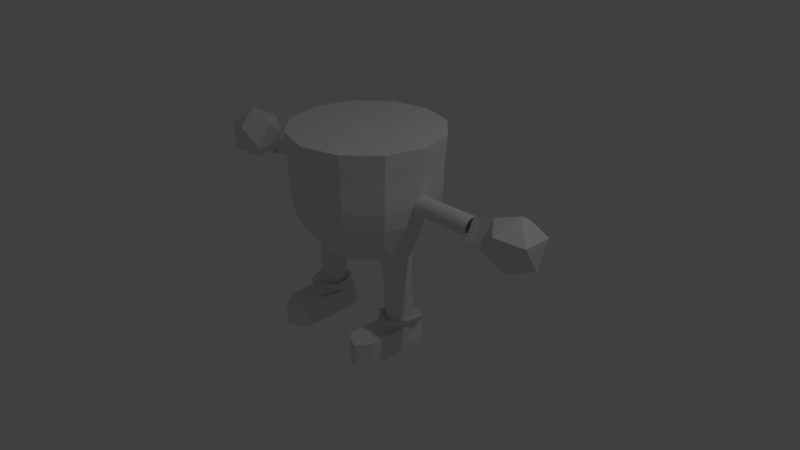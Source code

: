 # Source: Player_5.blend  (saved by Blender 2.79.0; exported with 4.5.12 LTS)
import bpy
from mathutils import Matrix  # noqa: F401  (used for matrix-valued properties, if any)

bpy.ops.wm.read_factory_settings(use_empty=True)
scene = bpy.context.scene
scene.name = 'Scene'

# ---- collections
col_collection_1 = bpy.data.collections.new('Collection 1'); scene.collection.children.link(col_collection_1)

# ---- world
world_world = bpy.data.worlds.new('World'); scene.world = world_world
world_world.color = (0.05088, 0.05088, 0.05088)
world_world.use_sun_shadow = False
world_world.sun_shadow_jitter_overblur = 0.0
world_world.cycles.sampling_method = 'MANUAL'

# ---- cameras
cam_camera = bpy.data.cameras.new('Camera')
cam_camera.clip_end = 100.0
cam_camera.lens = 35.0
cam_camera.sensor_width = 32.0
cam_camera.sensor_height = 18.0
cam_camera.ortho_scale = 7.314
cam_camera.dof.focus_distance = 0.0
cam_camera.dof.aperture_fstop = 128.0

# ---- lights
light_lamp = bpy.data.lights.new('Lamp', 'POINT')
light_lamp.transmission_factor = 0.0
light_lamp.cutoff_distance = 30.0
light_lamp.energy = 100.0
light_lamp.shadow_buffer_clip_start = 1.001
light_lamp.shadow_soft_size = 0.1
light_lamp.shadow_maximum_resolution = 0.006
light_lamp.use_absolute_resolution = True

# ---- meshes
me_icosphere = bpy.data.meshes.new('Icosphere')
me_icosphere.from_pydata([(-2.312, 0.003611, 0.6672), (-2.056, -0.1921, 0.8967), (-2.438, -0.3042, 0.8517), (-2.66, 0.003611, 0.8211), (-2.438, 0.3114, 0.8517), (-2.056, 0.1993, 0.8967), (-2.285, -0.3042, 1.2), (-2.643, -0.1866, 1.15), (-2.643, 0.1938, 1.15), (-2.285, 0.3114, 1.2), (-2.038, 0.003611, 1.235), (-2.411, 0.003611, 1.384), (-1.885, 0.152, 0.9153), (-1.885, -0.1448, 0.9153), (-1.871, 0.003611, 1.172), (-1.776, 0.1586, 0.9059), (-1.776, -0.1514, 0.9059), (-1.762, 0.003611, 1.174), (-1.743, 0.1322, 1.01), (-0.9, 0.1268, 1.007), (-1.743, 0.1296, 0.9858), (-0.9001, 0.1243, 0.9833), (-1.743, 0.1224, 0.9625), (-0.9002, 0.1171, 0.96), (-1.743, 0.1109, 0.9411), (-0.9003, 0.1055, 0.9386), (-1.743, 0.0953, 0.9223), (-0.9005, 0.08999, 0.9199), (-1.743, 0.0764, 0.907), (-0.9006, 0.07108, 0.9045), (-1.744, 0.05487, 0.8956), (-0.9008, 0.04955, 0.8932), (-1.744, 0.03153, 0.8887), (-0.901, 0.02621, 0.8862), (-1.744, 0.007286, 0.8865), (-0.9011, 0.00197, 0.884), (-1.744, -0.01693, 0.889), (-0.9013, -0.02225, 0.8865), (-1.744, -0.04019, 0.8962), (-0.9014, -0.04551, 0.8937), (-1.744, -0.0616, 0.9078), (-0.9015, -0.06691, 0.9053), (-1.744, -0.08033, 0.9233), (-0.9016, -0.08565, 0.9208), (-1.744, -0.09568, 0.9422), (-0.9016, -0.101, 0.9397), (-1.744, -0.107, 0.9638), (-0.9016, -0.1124, 0.9613), (-1.744, -0.114, 0.9871), (-0.9016, -0.1193, 0.9846), (-1.744, -0.1162, 1.011), (-0.9015, -0.1215, 1.009), (-1.744, -0.1137, 1.036), (-0.9015, -0.119, 1.033), (-1.744, -0.1065, 1.059), (-0.9013, -0.1118, 1.056), (-1.744, -0.09492, 1.08), (-0.9012, -0.1002, 1.078), (-1.744, -0.07937, 1.099), (-0.9011, -0.08469, 1.096), (-1.744, -0.06047, 1.114), (-0.9009, -0.06579, 1.112), (-1.743, -0.03894, 1.126), (-0.9007, -0.04425, 1.123), (-1.743, -0.0156, 1.133), (-0.9006, -0.02091, 1.13), (-1.743, 0.008644, 1.135), (-0.9004, 0.003328, 1.132), (-1.743, 0.03286, 1.132), (-0.9002, 0.02754, 1.13), (-1.743, 0.05612, 1.125), (-0.9001, 0.0508, 1.123), (-1.743, 0.07753, 1.114), (-0.9, 0.07221, 1.111), (-1.743, 0.09626, 1.098), (-0.8999, 0.09095, 1.096), (-1.743, 0.1116, 1.079), (-0.8999, 0.1063, 1.077), (-1.743, 0.123, 1.058), (-0.8999, 0.1177, 1.055), (-1.743, 0.1299, 1.034), (-0.8999, 0.1246, 1.032), (-1.402, 0.1302, 1.009), (-1.402, 0.1277, 0.9847), (-1.402, 0.1205, 0.9614), (-1.403, 0.1089, 0.94), (-1.403, 0.0933, 0.9212), (-1.403, 0.07436, 0.9058), (-1.403, 0.05279, 0.8945), (-1.403, 0.02942, 0.8875), (-1.403, 0.005137, 0.8852), (-1.403, -0.01912, 0.8878), (-1.404, -0.04242, 0.895), (-1.404, -0.06386, 0.9066), (-1.404, -0.08262, 0.9222), (-1.404, -0.09799, 0.9411), (-1.404, -0.1094, 0.9627), (-1.404, -0.1163, 0.986), (-1.404, -0.1186, 1.01), (-1.404, -0.1161, 1.035), (-1.404, -0.1088, 1.058), (-1.403, -0.09724, 1.079), (-1.403, -0.08166, 1.098), (-1.403, -0.06273, 1.113), (-1.403, -0.04116, 1.125), (-1.403, -0.01778, 1.132), (-1.403, 0.006497, 1.134), (-1.402, 0.03075, 1.132), (-1.402, 0.05405, 1.124), (-1.402, 0.07549, 1.113), (-1.402, 0.09426, 1.097), (-1.402, 0.1096, 1.078), (-1.402, 0.121, 1.057), (-1.402, 0.128, 1.033), (-1.562, 0.1287, 0.9852), (-1.563, 0.1215, 0.9619), (-1.563, 0.1099, 0.9404), (-1.563, 0.09431, 0.9217), (-1.563, 0.07537, 0.9063), (-1.563, 0.0538, 0.8949), (-1.563, 0.03043, 0.888), (-1.564, 0.006148, 0.8857), (-1.564, -0.01811, 0.8882), (-1.564, -0.0414, 0.8955), (-1.564, -0.06285, 0.9071), (-1.564, -0.08161, 0.9226), (-1.564, -0.09698, 0.9416), (-1.564, -0.1084, 0.9631), (-1.564, -0.1153, 0.9865), (-1.564, -0.1176, 1.011), (-1.564, -0.115, 1.035), (-1.564, -0.1078, 1.058), (-1.564, -0.09623, 1.08), (-1.563, -0.08065, 1.099), (-1.563, -0.06172, 1.114), (-1.563, -0.04015, 1.125), (-1.563, -0.01677, 1.132), (-1.563, 0.007508, 1.135), (-1.563, 0.03176, 1.132), (-1.563, 0.05506, 1.125), (-1.562, 0.0765, 1.113), (-1.562, 0.09527, 1.098), (-1.562, 0.1106, 1.079), (-1.562, 0.122, 1.057), (-1.562, 0.129, 1.034), (-1.562, 0.1312, 1.009), (-0.9973, 0.007269, 1.739), (-0.8665, -0.4936, 1.742), (-0.5028, -0.8619, 1.743), (-0.4852, -0.8334, 1.001), (-0.4672, -0.8029, 0.7547), (-0.4195, -0.7216, 0.5149), (-0.3453, -0.5832, 0.3026), (-0.2406, -0.408, 0.1622), (-0.1269, -0.2222, 0.04937), (-0.8359, -0.4789, 0.9997), (-0.8045, -0.462, 0.7538), (-0.7242, -0.4078, 0.5081), (-0.617, -0.317, 0.2699), (-0.3949, -0.1764, 0.198), (-0.2146, -0.1179, 0.06151), (-0.96, 0.002963, 0.9975), (-0.9256, 0.001399, 0.7516), (-0.8372, 0.006213, 0.5072), (-0.7418, 0.06405, 0.2735), (-0.4818, 0.08572, 0.2009), (-0.2502, 0.005264, 0.06164), (-0.8298, 0.4833, 0.9944), (-0.7987, 0.4633, 0.7487), (-0.7168, 0.4136, 0.5096), (-0.5927, 0.3422, 0.2993), (-0.4156, 0.2463, 0.1599), (-0.216, 0.1171, 0.04778), (-0.4919, 0.8701, 1.733), (-0.4763, 0.8332, 0.9915), (-0.4586, 0.7998, 0.7459), (-0.4118, 0.7153, 0.5071), (-0.3369, 0.5819, 0.3022), (-0.2391, 0.4086, 0.1453), (-0.1246, 0.2072, 0.04702), (-0.8602, 0.5064, 1.736), (-0.963, 0.005165, 1.395), (-0.4863, -0.8349, 1.398), (-0.8384, -0.4789, 1.398), (-0.4773, 0.8391, 1.389), (-0.8323, 0.4876, 1.392), (-0.4868, -0.836, 1.186), (-0.8372, -0.48, 1.185), (-0.8311, 0.4864, 1.18), (-0.4779, 0.838, 1.177), (-0.9583, 0.00397, 1.183), (-0.6474, -0.2656, -0.02373), (-0.4414, -0.1492, -0.03487), (-0.7576, 0.03563, -0.0183), (-0.5234, 0.07672, -0.03083), (-0.6603, -0.2661, -0.2453), (-0.4543, -0.1498, -0.2564), (-0.7705, 0.03507, -0.2399), (-0.5363, 0.07616, -0.2524), (-0.6791, -0.2582, -0.5626), (-0.4777, -0.1498, -0.5733), (-0.7832, 0.02924, -0.5575), (-0.5567, 0.07076, -0.5694), (-0.5242, -0.2417, 0.2239), (-0.6341, 0.09192, 0.2293), (-0.7204, -0.12, 0.2334), (-0.4507, -0.03003, 0.2199), (-0.5384, -0.2449, -0.02964), (-0.6483, 0.0938, -0.02423), (-0.741, -0.1206, -0.02016), (-0.435, -0.03065, -0.0337), (-0.5154, 0.07706, 0.1054), (-0.7497, 0.03597, 0.1179), (-0.4334, -0.1489, 0.1013), (-0.6394, -0.2652, 0.1125), (-0.5507, -0.2456, -0.2512), (-0.6606, 0.09317, -0.2458), (-0.7569, -0.1211, -0.2417), (-0.4509, -0.03119, -0.2553), (-0.4477, -0.1495, -0.1433), (-0.5297, 0.07644, -0.1393), (-0.764, 0.03536, -0.1268), (-0.6537, -0.2659, -0.1322), (-0.5763, -0.2243, -0.5755), (-0.6724, 0.07011, -0.5708), (-0.7594, -0.1163, -0.5672), (-0.4945, -0.03764, -0.579), (-0.7804, 0.03465, -0.4087), (-0.6701, -0.2666, -0.4141), (-0.4642, -0.1502, -0.4252), (-0.5462, 0.07573, -0.4212), (-0.67, 0.09269, -0.4146), (-0.4629, -0.0316, -0.4241), (-0.5602, -0.246, -0.42), (-0.5745, -0.3351, -0.548), (-0.5444, -0.2452, -0.1381), (-0.7488, -0.1209, -0.1286), (-0.6543, 0.09349, -0.1327), (-0.7689, -0.1216, -0.4105), (-0.7313, -0.1203, 0.116), (-0.5308, -0.2445, 0.1066), (-0.4325, -0.03032, 0.1025), (-0.4428, -0.03091, -0.1422), (-0.6407, 0.09418, 0.112), (-0.8715, 0.1606, 1.007), (-0.8717, 0.1574, 0.9765), (-0.8718, 0.1482, 0.9469), (-0.872, 0.1335, 0.9197), (-0.8722, 0.1137, 0.8959), (-0.8724, 0.08966, 0.8764), (-0.8726, 0.06228, 0.8619), (-0.8728, 0.03261, 0.8531), (-0.873, 0.001786, 0.8503), (-0.8732, -0.029, 0.8535), (-0.8733, -0.05858, 0.8626), (-0.8735, -0.0858, 0.8774), (-0.8736, -0.1096, 0.8971), (-0.8736, -0.1291, 0.9212), (-0.8736, -0.1436, 0.9485), (-0.8736, -0.1524, 0.9782), (-0.8735, -0.1553, 1.009), (-0.8734, -0.1521, 1.04), (-0.8733, -0.1429, 1.069), (-0.8731, -0.1282, 1.097), (-0.8729, -0.1084, 1.12), (-0.8727, -0.08436, 1.14), (-0.8725, -0.05698, 1.154), (-0.8723, -0.02731, 1.163), (-0.8721, 0.003512, 1.166), (-0.8719, 0.0343, 1.163), (-0.8717, 0.06387, 1.154), (-0.8716, 0.09109, 1.139), (-0.8715, 0.1149, 1.119), (-0.8714, 0.1344, 1.095), (-0.8714, 0.1489, 1.068), (-0.8715, 0.1577, 1.038), (-0.5777, -0.2242, -0.6083), (-0.4791, -0.1497, -0.6061), (-0.6738, 0.07021, -0.6036), (-0.5581, 0.07086, -0.6022), (-0.7608, -0.1163, -0.6), (-0.6804, -0.2581, -0.5955), (-0.4958, -0.03754, -0.6119), (-0.7845, 0.02934, -0.5903), (-0.5573, -0.2869, -0.6505), (-0.4122, -0.2123, -0.5477), (-0.7329, 0.1497, -0.5474), (-0.5423, 0.1508, -0.5472), (-0.8761, -0.1573, -0.5469), (-0.7437, -0.3909, -0.5463), (-0.4398, -0.02769, -0.5485), (-0.9152, 0.08244, -0.5455), (-0.4168, -0.1806, -0.6502), (-0.6943, 0.1328, -0.6499), (-0.5294, 0.1338, -0.6497), (-0.8183, -0.133, -0.6495), (-0.7037, -0.3307, -0.6402), (-0.4406, -0.02076, -0.6509), (-0.8522, 0.07457, -0.6483), (-0.5453, -0.4801, -0.6762), (-0.4324, -0.06696, -0.6854), (-0.6819, 0.2122, -0.6483), (-0.5807, 0.2044, -0.6848), (-0.6927, -0.3559, -0.7195), (-0.6206, -0.4408, -0.6936), (-0.4538, 0.0767, -0.686), (-0.7766, 0.1685, -0.6839), (-0.5587, -0.8044, -0.6857), (-0.8248, 0.1625, -0.9937), (-0.683, 0.2148, -0.9952), (-0.5347, 0.2157, -0.995), (-0.5598, -0.1624, -0.9957), (-0.4335, -0.06689, -0.9955), (-0.7944, -0.02407, -0.9948), (-0.6914, -0.2058, -0.9943), (-0.4549, 0.07678, -0.9961), (-0.6268, 0.02611, -0.9979), (-0.6914, -0.8476, -0.9943), (-0.5598, -0.8043, -0.9957), (-0.4324, -0.7088, -0.6854), (-0.7933, -0.666, -0.6848), (-0.6903, -0.8477, -0.6843), (-0.8238, -0.4795, -0.6837), (-0.7944, -0.6659, -0.9948), (-0.8248, -0.4794, -0.9937), (-0.4335, -0.7087, -0.9955), (-0.552, -0.6423, -0.6809), (-0.6914, -0.5267, -0.9943), (-0.5598, -0.4834, -0.9957), (-0.4324, -0.3879, -0.6854), (-0.6555, -0.6442, -0.6889), (-0.7944, -0.345, -0.9948), (-0.8248, -0.1585, -0.9937), (-0.743, -0.5109, -0.7021), (-0.8238, -0.1585, -0.6837), (-0.4335, -0.3878, -0.9955), (-0.8245, 0.1624, -0.8941), (-0.6826, 0.2729, -0.8956), (-0.5343, 0.2156, -0.8954), (-0.4331, -0.06691, -0.8958), (-0.4546, 0.07675, -0.8965), (-0.794, -0.6659, -0.8952), (-0.8245, -0.4794, -0.8941), (-0.6911, -0.8477, -0.8947), (-0.5594, -0.8043, -0.8961), (-0.4331, -0.7088, -0.8958), (-0.4331, -0.3878, -0.8958), (-0.8245, -0.1585, -0.8941), (2.312, 0.003611, 0.6672), (2.056, -0.1921, 0.8967), (2.438, -0.3042, 0.8517), (2.66, 0.003611, 0.8211), (2.438, 0.3114, 0.8517), (2.056, 0.1993, 0.8967), (2.285, -0.3042, 1.2), (2.643, -0.1866, 1.15), (2.643, 0.1938, 1.15), (2.285, 0.3114, 1.2), (2.038, 0.003611, 1.235), (2.411, 0.003611, 1.384), (1.885, 0.152, 0.9153), (1.885, -0.1448, 0.9153), (1.871, 0.003611, 1.172), (1.776, 0.1586, 0.9059), (1.776, -0.1514, 0.9059), (1.762, 0.003611, 1.174), (1.743, 0.1322, 1.01), (0.9, 0.1268, 1.007), (1.743, 0.1296, 0.9858), (0.9001, 0.1243, 0.9833), (1.743, 0.1224, 0.9625), (0.9002, 0.1171, 0.96), (1.743, 0.1109, 0.9411), (0.9003, 0.1055, 0.9386), (1.743, 0.0953, 0.9223), (0.9005, 0.08999, 0.9199), (1.743, 0.0764, 0.907), (0.9006, 0.07108, 0.9045), (1.744, 0.05487, 0.8956), (0.9008, 0.04955, 0.8932), (1.744, 0.03153, 0.8887), (0.901, 0.02621, 0.8862), (1.744, 0.007286, 0.8865), (0.9011, 0.00197, 0.884), (1.744, -0.01693, 0.889), (0.9013, -0.02225, 0.8865), (1.744, -0.04019, 0.8962), (0.9014, -0.04551, 0.8937), (1.744, -0.0616, 0.9078), (0.9015, -0.06691, 0.9053), (1.744, -0.08033, 0.9233), (0.9016, -0.08565, 0.9208), (1.744, -0.09568, 0.9422), (0.9016, -0.101, 0.9397), (1.744, -0.107, 0.9638), (0.9016, -0.1124, 0.9613), (1.744, -0.114, 0.9871), (0.9016, -0.1193, 0.9846), (1.744, -0.1162, 1.011), (0.9015, -0.1215, 1.009), (1.744, -0.1137, 1.036), (0.9015, -0.119, 1.033), (1.744, -0.1065, 1.059), (0.9013, -0.1118, 1.056), (1.744, -0.09492, 1.08), (0.9012, -0.1002, 1.078), (1.744, -0.07937, 1.099), (0.9011, -0.08469, 1.096), (1.744, -0.06047, 1.114), (0.9009, -0.06579, 1.112), (1.743, -0.03894, 1.126), (0.9007, -0.04425, 1.123), (1.743, -0.0156, 1.133), (0.9006, -0.02091, 1.13), (1.743, 0.008644, 1.135), (0.9004, 0.003328, 1.132), (1.743, 0.03286, 1.132), (0.9002, 0.02754, 1.13), (1.743, 0.05612, 1.125), (0.9001, 0.0508, 1.123), (1.743, 0.07753, 1.114), (0.9, 0.07221, 1.111), (1.743, 0.09626, 1.098), (0.8999, 0.09095, 1.096), (1.743, 0.1116, 1.079), (0.8999, 0.1063, 1.077), (1.743, 0.123, 1.058), (0.8999, 0.1177, 1.055), (1.743, 0.1299, 1.034), (0.8999, 0.1246, 1.032), (1.402, 0.1302, 1.009), (1.402, 0.1277, 0.9847), (1.402, 0.1205, 0.9614), (1.403, 0.1089, 0.94), (1.403, 0.0933, 0.9212), (1.403, 0.07436, 0.9058), (1.403, 0.05279, 0.8945), (1.403, 0.02942, 0.8875), (1.403, 0.005137, 0.8852), (1.403, -0.01912, 0.8878), (1.404, -0.04242, 0.895), (1.404, -0.06386, 0.9066), (1.404, -0.08262, 0.9222), (1.404, -0.09799, 0.9411), (1.404, -0.1094, 0.9627), (1.404, -0.1163, 0.986), (1.404, -0.1186, 1.01), (1.404, -0.1161, 1.035), (1.404, -0.1088, 1.058), (1.403, -0.09724, 1.079), (1.403, -0.08166, 1.098), (1.403, -0.06273, 1.113), (1.403, -0.04116, 1.125), (1.403, -0.01778, 1.132), (1.403, 0.006497, 1.134), (1.402, 0.03075, 1.132), (1.402, 0.05405, 1.124), (1.402, 0.07549, 1.113), (1.402, 0.09426, 1.097), (1.402, 0.1096, 1.078), (1.402, 0.121, 1.057), (1.402, 0.128, 1.033), (1.562, 0.1287, 0.9852), (1.563, 0.1215, 0.9619), (1.563, 0.1099, 0.9404), (1.563, 0.09431, 0.9217), (1.563, 0.07537, 0.9063), (1.563, 0.0538, 0.8949), (1.563, 0.03043, 0.888), (1.564, 0.006148, 0.8857), (1.564, -0.01811, 0.8882), (1.564, -0.0414, 0.8955), (1.564, -0.06285, 0.9071), (1.564, -0.08161, 0.9226), (1.564, -0.09698, 0.9416), (1.564, -0.1084, 0.9631), (1.564, -0.1153, 0.9865), (1.564, -0.1176, 1.011), (1.564, -0.115, 1.035), (1.564, -0.1078, 1.058), (1.564, -0.09623, 1.08), (1.563, -0.08065, 1.099), (1.563, -0.06172, 1.114), (1.563, -0.04015, 1.125), (1.563, -0.01677, 1.132), (1.563, 0.007508, 1.135), (1.563, 0.03176, 1.132), (1.563, 0.05506, 1.125), (1.562, 0.0765, 1.113), (1.562, 0.09527, 1.098), (1.562, 0.1106, 1.079), (1.562, 0.122, 1.057), (1.562, 0.129, 1.034), (1.562, 0.1312, 1.009), (0.9973, 0.007269, 1.739), (0.8665, -0.4936, 1.742), (0.0, 0.9694, 0.9859), (0.0, 0.9294, 0.7448), (0.0, 0.8315, 0.5068), (0.0, 0.6768, 0.3029), (0.0, 0.4757, 0.1468), (0.0, 0.242, 0.04926), (0.0, -0.007974, 0.02277), (0.5028, -0.8619, 1.743), (0.0, -0.999, 1.742), (0.0, -0.9745, 0.9966), (0.0, -0.9373, 0.755), (0.0, -0.8421, 0.516), (0.0, -0.6897, 0.3104), (0.0, -0.4906, 0.1521), (0.0, -0.2582, 0.05201), (0.4852, -0.8334, 1.001), (0.4672, -0.8029, 0.7547), (0.4195, -0.7216, 0.5149), (0.3453, -0.5832, 0.3026), (0.2406, -0.408, 0.1622), (0.1269, -0.2222, 0.04937), (0.8359, -0.4789, 0.9997), (0.8045, -0.462, 0.7538), (0.7242, -0.4078, 0.5081), (0.617, -0.317, 0.2699), (0.3949, -0.1764, 0.198), (0.2146, -0.1179, 0.06151), (0.96, 0.002963, 0.9975), (0.9256, 0.001399, 0.7516), (0.8372, 0.006213, 0.5072), (0.7418, 0.06405, 0.2735), (0.4818, 0.08572, 0.2009), (0.2502, 0.005264, 0.06164), (0.8298, 0.4833, 0.9944), (0.7987, 0.4633, 0.7487), (0.7168, 0.4136, 0.5096), (0.5927, 0.3422, 0.2993), (0.4156, 0.2463, 0.1599), (0.216, 0.1171, 0.04778), (0.4919, 0.8701, 1.733), (0.4763, 0.8332, 0.9915), (0.4586, 0.7998, 0.7459), (0.4118, 0.7153, 0.5071), (0.3369, 0.5819, 0.3022), (0.2391, 0.4086, 0.1453), (0.1246, 0.2072, 0.04702), (0.8602, 0.5064, 1.736), (0.0, 1.001, 1.731), (0.963, 0.005165, 1.395), (0.4863, -0.8349, 1.398), (0.0, -0.978, 1.405), (0.8384, -0.4789, 1.398), (0.0, 0.9773, 1.395), (0.4773, 0.8391, 1.389), (0.8323, 0.4876, 1.392), (0.4868, -0.836, 1.186), (0.8372, -0.48, 1.185), (0.0, 0.9761, 1.176), (0.8311, 0.4864, 1.18), (0.0, -0.9792, 1.187), (0.4779, 0.838, 1.177), (0.9583, 0.00397, 1.183), (0.6474, -0.2656, -0.02373), (0.4414, -0.1492, -0.03487), (0.7576, 0.03563, -0.0183), (0.5234, 0.07672, -0.03083), (0.6603, -0.2661, -0.2453), (0.4543, -0.1498, -0.2564), (0.7705, 0.03507, -0.2399), (0.5363, 0.07616, -0.2524), (0.6791, -0.2582, -0.5626), (0.4777, -0.1498, -0.5733), (0.7832, 0.02924, -0.5575), (0.5567, 0.07076, -0.5694), (0.5242, -0.2417, 0.2239), (0.6341, 0.09192, 0.2293), (0.7204, -0.12, 0.2334), (0.4507, -0.03003, 0.2199), (0.5384, -0.2449, -0.02964), (0.6483, 0.0938, -0.02423), (0.741, -0.1206, -0.02016), (0.435, -0.03065, -0.0337), (0.5154, 0.07706, 0.1054), (0.7497, 0.03597, 0.1179), (0.4334, -0.1489, 0.1013), (0.6394, -0.2652, 0.1125), (0.5507, -0.2456, -0.2512), (0.6606, 0.09317, -0.2458), (0.7569, -0.1211, -0.2417), (0.4509, -0.03119, -0.2553), (0.4477, -0.1495, -0.1433), (0.5297, 0.07644, -0.1393), (0.764, 0.03536, -0.1268), (0.6537, -0.2659, -0.1322), (0.5763, -0.2243, -0.5755), (0.6724, 0.07011, -0.5708), (0.7594, -0.1163, -0.5672), (0.4945, -0.03764, -0.579), (0.7804, 0.03465, -0.4087), (0.6701, -0.2666, -0.4141), (0.4642, -0.1502, -0.4252), (0.5462, 0.07573, -0.4212), (0.67, 0.09269, -0.4146), (0.4629, -0.0316, -0.4241), (0.5602, -0.246, -0.42), (0.5745, -0.3351, -0.548), (0.5444, -0.2452, -0.1381), (0.7488, -0.1209, -0.1286), (0.6543, 0.09349, -0.1327), (0.7689, -0.1216, -0.4105), (0.7313, -0.1203, 0.116), (0.5308, -0.2445, 0.1066), (0.4325, -0.03032, 0.1025), (0.4428, -0.03091, -0.1422), (0.6407, 0.09418, 0.112), (0.8715, 0.1606, 1.007), (0.8717, 0.1574, 0.9765), (0.8718, 0.1482, 0.9469), (0.872, 0.1335, 0.9197), (0.8722, 0.1137, 0.8959), (0.8724, 0.08966, 0.8764), (0.8726, 0.06228, 0.8619), (0.8728, 0.03261, 0.8531), (0.873, 0.001786, 0.8503), (0.8732, -0.029, 0.8535), (0.8733, -0.05858, 0.8626), (0.8735, -0.0858, 0.8774), (0.8736, -0.1096, 0.8971), (0.8736, -0.1291, 0.9212), (0.8736, -0.1436, 0.9485), (0.8736, -0.1524, 0.9782), (0.8735, -0.1553, 1.009), (0.8734, -0.1521, 1.04), (0.8733, -0.1429, 1.069), (0.8731, -0.1282, 1.097), (0.8729, -0.1084, 1.12), (0.8727, -0.08436, 1.14), (0.8725, -0.05698, 1.154), (0.8723, -0.02731, 1.163), (0.8721, 0.003512, 1.166), (0.8719, 0.0343, 1.163), (0.8717, 0.06387, 1.154), (0.8716, 0.09109, 1.139), (0.8715, 0.1149, 1.119), (0.8714, 0.1344, 1.095), (0.8714, 0.1489, 1.068), (0.8715, 0.1577, 1.038), (0.5777, -0.2242, -0.6083), (0.4791, -0.1497, -0.6061), (0.6738, 0.07021, -0.6036), (0.5581, 0.07086, -0.6022), (0.7608, -0.1163, -0.6), (0.6804, -0.2581, -0.5955), (0.4958, -0.03754, -0.6119), (0.7845, 0.02934, -0.5903), (0.5573, -0.2869, -0.6505), (0.4122, -0.2123, -0.5477), (0.7329, 0.1497, -0.5474), (0.5423, 0.1508, -0.5472), (0.8761, -0.1573, -0.5469), (0.7437, -0.3909, -0.5463), (0.4398, -0.02769, -0.5485), (0.9152, 0.08244, -0.5455), (0.4168, -0.1806, -0.6502), (0.6943, 0.1328, -0.6499), (0.5294, 0.1338, -0.6497), (0.8183, -0.133, -0.6495), (0.7037, -0.3307, -0.6402), (0.4406, -0.02076, -0.6509), (0.8522, 0.07457, -0.6483), (0.5453, -0.4801, -0.6762), (0.4324, -0.06696, -0.6854), (0.6819, 0.2122, -0.6483), (0.5807, 0.2044, -0.6848), (0.6927, -0.3559, -0.7195), (0.6206, -0.4408, -0.6936), (0.4538, 0.0767, -0.686), (0.7766, 0.1685, -0.6839), (0.5587, -0.8044, -0.6857), (0.8248, 0.1625, -0.9937), (0.683, 0.2148, -0.9952), (0.5347, 0.2157, -0.995), (0.5598, -0.1624, -0.9957), (0.4335, -0.06689, -0.9955), (0.7944, -0.02407, -0.9948), (0.6914, -0.2058, -0.9943), (0.4549, 0.07678, -0.9961), (0.6268, 0.02611, -0.9979), (0.6914, -0.8476, -0.9943), (0.5598, -0.8043, -0.9957), (0.4324, -0.7088, -0.6854), (0.7933, -0.666, -0.6848), (0.6903, -0.8477, -0.6843), (0.8238, -0.4795, -0.6837), (0.7944, -0.6659, -0.9948), (0.8248, -0.4794, -0.9937), (0.4335, -0.7087, -0.9955), (0.552, -0.6423, -0.6809), (0.6914, -0.5267, -0.9943), (0.5598, -0.4834, -0.9957), (0.4324, -0.3879, -0.6854), (0.6555, -0.6442, -0.6889), (0.7944, -0.345, -0.9948), (0.8248, -0.1585, -0.9937), (0.743, -0.5109, -0.7021), (0.8238, -0.1585, -0.6837), (0.4335, -0.3878, -0.9955), (0.8245, 0.1624, -0.8941), (0.6826, 0.2729, -0.8956), (0.5343, 0.2156, -0.8954), (0.4331, -0.06691, -0.8958), (0.4546, 0.07675, -0.8965), (0.794, -0.6659, -0.8952), (0.8245, -0.4794, -0.8941), (0.6911, -0.8477, -0.8947), (0.5594, -0.8043, -0.8961), (0.4331, -0.7088, -0.8958), (0.4331, -0.3878, -0.8958), (0.8245, -0.1585, -0.8941)], [], [(0, 1, 2), (1, 0, 5), (0, 2, 3), (0, 3, 4), (0, 4, 5), (5, 10, 14, 12), (2, 1, 6), (3, 2, 7), (4, 3, 8), (5, 4, 9), (1, 10, 6), (2, 6, 7), (3, 7, 8), (4, 8, 9), (5, 9, 10), (6, 10, 11), (7, 6, 11), (8, 7, 11), (9, 8, 11), (10, 9, 11), (12, 14, 17, 15), (10, 1, 13, 14), (1, 5, 12, 13), (16, 15, 17), (14, 13, 16, 17), (13, 12, 15, 16), (82, 19, 21, 83), (83, 21, 23, 84), (84, 23, 25, 85), (85, 25, 27, 86), (86, 27, 29, 87), (87, 29, 31, 88), (88, 31, 33, 89), (89, 33, 35, 90), (90, 35, 37, 91), (91, 37, 39, 92), (92, 39, 41, 93), (93, 41, 43, 94), (94, 43, 45, 95), (95, 45, 47, 96), (96, 47, 49, 97), (97, 49, 51, 98), (98, 51, 53, 99), (99, 53, 55, 100), (100, 55, 57, 101), (101, 57, 59, 102), (102, 59, 61, 103), (103, 61, 63, 104), (104, 63, 65, 105), (105, 65, 67, 106), (106, 67, 69, 107), (107, 69, 71, 108), (108, 71, 73, 109), (109, 73, 75, 110), (110, 75, 77, 111), (111, 77, 79, 112), (112, 79, 81, 113), (113, 81, 19, 82), (144, 113, 82, 145), (143, 112, 113, 144), (142, 111, 112, 143), (141, 110, 111, 142), (140, 109, 110, 141), (139, 108, 109, 140), (138, 107, 108, 139), (137, 106, 107, 138), (136, 105, 106, 137), (135, 104, 105, 136), (134, 103, 104, 135), (133, 102, 103, 134), (132, 101, 102, 133), (131, 100, 101, 132), (130, 99, 100, 131), (129, 98, 99, 130), (128, 97, 98, 129), (127, 96, 97, 128), (126, 95, 96, 127), (125, 94, 95, 126), (124, 93, 94, 125), (123, 92, 93, 124), (122, 91, 92, 123), (121, 90, 91, 122), (120, 89, 90, 121), (119, 88, 89, 120), (118, 87, 88, 119), (117, 86, 87, 118), (116, 85, 86, 117), (115, 84, 85, 116), (114, 83, 84, 115), (145, 82, 83, 114), (18, 145, 114, 20), (20, 114, 115, 22), (22, 115, 116, 24), (24, 116, 117, 26), (26, 117, 118, 28), (28, 118, 119, 30), (30, 119, 120, 32), (32, 120, 121, 34), (34, 121, 122, 36), (36, 122, 123, 38), (38, 123, 124, 40), (40, 124, 125, 42), (42, 125, 126, 44), (44, 126, 127, 46), (46, 127, 128, 48), (48, 128, 129, 50), (50, 129, 130, 52), (52, 130, 131, 54), (54, 131, 132, 56), (56, 132, 133, 58), (58, 133, 134, 60), (60, 134, 135, 62), (62, 135, 136, 64), (64, 136, 137, 66), (66, 137, 138, 68), (68, 138, 139, 70), (70, 139, 140, 72), (72, 140, 141, 74), (74, 141, 142, 76), (76, 142, 143, 78), (78, 143, 144, 80), (80, 144, 145, 18), (510, 509, 153, 154), (507, 506, 150, 151), (502, 510, 154), (508, 507, 151, 152), (509, 508, 152, 153), (506, 505, 149, 150), (153, 152, 158, 203, 159), (150, 149, 155, 156), (154, 153, 159, 160), (183, 182, 148, 147), (151, 150, 156, 157), (502, 154, 160), (152, 151, 157, 158), (502, 160, 166), (158, 157, 163, 164, 205), (243, 211, 194, 208), (156, 155, 161, 162), (160, 159, 206, 165, 166), (182, 546, 504, 148), (157, 156, 162, 163), (162, 161, 167, 168), (166, 165, 171, 172), (504, 543, 173, 180, 146, 147, 148), (163, 162, 168, 169), (502, 166, 172), (164, 163, 169, 170), (165, 204, 164, 170, 171), (171, 170, 177, 178), (168, 167, 174, 175), (172, 171, 178, 179), (548, 184, 173, 543), (169, 168, 175, 176), (502, 172, 179), (170, 169, 176, 177), (176, 175, 497, 498), (181, 183, 147, 146), (502, 179, 501), (177, 176, 498, 499), (184, 185, 180, 173), (178, 177, 499, 500), (175, 174, 496, 497), (179, 178, 500, 501), (185, 181, 146, 180), (161, 155, 187, 190), (189, 188, 185, 184), (167, 161, 190, 188), (553, 189, 184, 548), (186, 555, 546, 182), (187, 186, 182, 183), (155, 149, 186, 187), (149, 505, 555, 186), (496, 174, 189, 553), (174, 167, 188, 189), (188, 190, 181, 185), (190, 187, 183, 181), (242, 219, 196, 218), (241, 213, 192, 210), (240, 214, 191, 207), (239, 212, 193, 209), (238, 227, 201, 225), (237, 220, 198, 216), (236, 221, 197, 217), (235, 222, 195, 215), (224, 202, 279, 278), (233, 228, 199, 223), (232, 229, 200, 226), (231, 230, 202, 224), (227, 231, 224, 201), (197, 216, 231, 227), (216, 198, 230, 231), (230, 232, 226, 202), (198, 218, 232, 230), (218, 196, 229, 232), (229, 233, 223, 200), (196, 215, 233, 229), (215, 195, 228, 233), (226, 200, 277, 282), (201, 224, 278, 283), (202, 226, 282, 279), (219, 235, 215, 196), (192, 207, 235, 219), (207, 191, 222, 235), (222, 236, 217, 195), (191, 209, 236, 222), (209, 193, 221, 236), (221, 237, 216, 197), (193, 208, 237, 221), (208, 194, 220, 237), (228, 238, 225, 199), (195, 217, 238, 228), (217, 197, 227, 238), (214, 239, 209, 191), (158, 205, 239, 214), (205, 164, 212, 239), (213, 240, 207, 192), (159, 203, 240, 213), (203, 158, 214, 240), (211, 241, 210, 194), (165, 206, 241, 211), (206, 159, 213, 241), (220, 242, 218, 198), (194, 210, 242, 220), (210, 192, 219, 242), (212, 243, 208, 193), (164, 204, 243, 212), (204, 165, 211, 243), (27, 25, 247, 248), (45, 43, 256, 257), (63, 61, 265, 266), (81, 79, 274, 275), (37, 35, 252, 253), (55, 53, 261, 262), (73, 71, 270, 271), (29, 27, 248, 249), (47, 45, 257, 258), (65, 63, 266, 267), (21, 19, 244, 245), (19, 81, 275, 244), (39, 37, 253, 254), (57, 55, 262, 263), (75, 73, 271, 272), (31, 29, 249, 250), (49, 47, 258, 259), (67, 65, 267, 268), (23, 21, 245, 246), (41, 39, 254, 255), (59, 57, 263, 264), (77, 75, 272, 273), (33, 31, 250, 251), (51, 49, 259, 260), (69, 67, 268, 269), (25, 23, 246, 247), (43, 41, 255, 256), (61, 59, 264, 265), (79, 77, 273, 274), (35, 33, 251, 252), (53, 51, 260, 261), (71, 69, 269, 270), (282, 277, 285, 290), (283, 278, 286, 291), (279, 282, 290, 287), (277, 276, 234, 285), (225, 201, 283, 280), (223, 199, 281, 276), (199, 225, 280, 281), (200, 223, 276, 277), (285, 234, 284, 292), (289, 288, 295, 296), (234, 289, 296, 284), (288, 291, 298, 295), (278, 279, 287, 286), (280, 283, 291, 288), (276, 281, 289, 234), (281, 280, 288, 289), (287, 290, 297, 294), (291, 286, 293, 298), (290, 285, 292, 297), (286, 287, 294, 293), (298, 293, 301, 306), (293, 294, 302, 301), (294, 297, 305, 302), (297, 292, 300, 305), (331, 327, 317, 323), (326, 330, 321, 307), (329, 326, 307, 319), (337, 338, 310, 309), (316, 313, 308, 309), (315, 316, 309, 310), (312, 311, 316, 315), (311, 314, 313, 316), (327, 328, 318, 317), (338, 340, 315, 310), (336, 337, 309, 308), (340, 339, 312, 315), (343, 341, 323, 317), (344, 343, 317, 318), (341, 342, 324, 323), (345, 344, 318, 325), (332, 331, 323, 324), (330, 333, 320, 321), (347, 332, 324, 342), (328, 335, 325, 318), (346, 329, 319, 345), (300, 292, 299), (292, 284, 299), (299, 284, 304), (284, 296, 304), (303, 322, 333), (304, 296, 303), (296, 295, 303), (303, 295, 322), (298, 306, 295), (306, 334, 322, 295), (339, 300, 329, 346), (311, 312, 335, 328), (336, 308, 332, 347), (304, 303, 333, 330), (308, 313, 331, 332), (314, 311, 328, 327), (300, 299, 326, 329), (299, 304, 330, 326), (313, 314, 327, 331), (320, 333, 322), (306, 336, 347, 334), (312, 339, 346, 335), (335, 346, 345, 325), (334, 347, 342, 322), (319, 307, 344, 345), (320, 322, 342, 341), (307, 321, 343, 344), (321, 320, 341, 343), (305, 300, 339, 340), (306, 301, 337, 336), (302, 305, 340, 338), (301, 302, 338, 337), (348, 350, 349), (349, 353, 348), (348, 351, 350), (348, 352, 351), (348, 353, 352), (353, 360, 362, 358), (350, 354, 349), (351, 355, 350), (352, 356, 351), (353, 357, 352), (349, 354, 358), (350, 355, 354), (351, 356, 355), (352, 357, 356), (353, 358, 357), (354, 359, 358), (355, 359, 354), (356, 359, 355), (357, 359, 356), (358, 359, 357), (360, 363, 365, 362), (358, 362, 361, 349), (349, 361, 360, 353), (364, 365, 363), (362, 365, 364, 361), (361, 364, 363, 360), (430, 431, 369, 367), (431, 432, 371, 369), (432, 433, 373, 371), (433, 434, 375, 373), (434, 435, 377, 375), (435, 436, 379, 377), (436, 437, 381, 379), (437, 438, 383, 381), (438, 439, 385, 383), (439, 440, 387, 385), (440, 441, 389, 387), (441, 442, 391, 389), (442, 443, 393, 391), (443, 444, 395, 393), (444, 445, 397, 395), (445, 446, 399, 397), (446, 447, 401, 399), (447, 448, 403, 401), (448, 449, 405, 403), (449, 450, 407, 405), (450, 451, 409, 407), (451, 452, 411, 409), (452, 453, 413, 411), (453, 454, 415, 413), (454, 455, 417, 415), (455, 456, 419, 417), (456, 457, 421, 419), (457, 458, 423, 421), (458, 459, 425, 423), (459, 460, 427, 425), (460, 461, 429, 427), (461, 430, 367, 429), (492, 493, 430, 461), (491, 492, 461, 460), (490, 491, 460, 459), (489, 490, 459, 458), (488, 489, 458, 457), (487, 488, 457, 456), (486, 487, 456, 455), (485, 486, 455, 454), (484, 485, 454, 453), (483, 484, 453, 452), (482, 483, 452, 451), (481, 482, 451, 450), (480, 481, 450, 449), (479, 480, 449, 448), (478, 479, 448, 447), (477, 478, 447, 446), (476, 477, 446, 445), (475, 476, 445, 444), (474, 475, 444, 443), (473, 474, 443, 442), (472, 473, 442, 441), (471, 472, 441, 440), (470, 471, 440, 439), (469, 470, 439, 438), (468, 469, 438, 437), (467, 468, 437, 436), (466, 467, 436, 435), (465, 466, 435, 434), (464, 465, 434, 433), (463, 464, 433, 432), (462, 463, 432, 431), (493, 462, 431, 430), (366, 368, 462, 493), (368, 370, 463, 462), (370, 372, 464, 463), (372, 374, 465, 464), (374, 376, 466, 465), (376, 378, 467, 466), (378, 380, 468, 467), (380, 382, 469, 468), (382, 384, 470, 469), (384, 386, 471, 470), (386, 388, 472, 471), (388, 390, 473, 472), (390, 392, 474, 473), (392, 394, 475, 474), (394, 396, 476, 475), (396, 398, 477, 476), (398, 400, 478, 477), (400, 402, 479, 478), (402, 404, 480, 479), (404, 406, 481, 480), (406, 408, 482, 481), (408, 410, 483, 482), (410, 412, 484, 483), (412, 414, 485, 484), (414, 416, 486, 485), (416, 418, 487, 486), (418, 420, 488, 487), (420, 422, 489, 488), (422, 424, 490, 489), (424, 426, 491, 490), (426, 428, 492, 491), (428, 366, 493, 492), (510, 516, 515, 509), (507, 513, 512, 506), (502, 516, 510), (508, 514, 513, 507), (509, 515, 514, 508), (506, 512, 511, 505), (515, 521, 570, 520, 514), (512, 518, 517, 511), (516, 522, 521, 515), (547, 495, 503, 545), (513, 519, 518, 512), (502, 522, 516), (514, 520, 519, 513), (502, 528, 522), (520, 572, 526, 525, 519), (610, 575, 561, 578), (518, 524, 523, 517), (522, 528, 527, 573, 521), (545, 503, 504, 546), (519, 525, 524, 518), (524, 530, 529, 523), (528, 534, 533, 527), (504, 503, 495, 494, 542, 535, 543), (525, 531, 530, 524), (502, 534, 528), (526, 532, 531, 525), (527, 533, 532, 526, 571), (533, 540, 539, 532), (530, 537, 536, 529), (534, 541, 540, 533), (548, 543, 535, 549), (531, 538, 537, 530), (502, 541, 534), (532, 539, 538, 531), (538, 498, 497, 537), (544, 494, 495, 547), (502, 501, 541), (539, 499, 498, 538), (549, 535, 542, 550), (540, 500, 499, 539), (537, 497, 496, 536), (541, 501, 500, 540), (550, 542, 494, 544), (523, 557, 552, 517), (556, 549, 550, 554), (529, 554, 557, 523), (553, 548, 549, 556), (551, 545, 546, 555), (552, 547, 545, 551), (517, 552, 551, 511), (511, 551, 555, 505), (496, 553, 556, 536), (536, 556, 554, 529), (554, 550, 544, 557), (557, 544, 547, 552), (609, 585, 563, 586), (608, 577, 559, 580), (607, 574, 558, 581), (606, 576, 560, 579), (605, 592, 568, 594), (604, 583, 565, 587), (603, 584, 564, 588), (602, 582, 562, 589), (591, 645, 646, 569), (600, 590, 566, 595), (599, 593, 567, 596), (598, 591, 569, 597), (594, 568, 591, 598), (564, 594, 598, 583), (583, 598, 597, 565), (597, 569, 593, 599), (565, 597, 599, 585), (585, 599, 596, 563), (596, 567, 590, 600), (563, 596, 600, 582), (582, 600, 595, 562), (593, 649, 644, 567), (568, 650, 645, 591), (569, 646, 649, 593), (586, 563, 582, 602), (559, 586, 602, 574), (574, 602, 589, 558), (589, 562, 584, 603), (558, 589, 603, 576), (576, 603, 588, 560), (588, 564, 583, 604), (560, 588, 604, 575), (575, 604, 587, 561), (595, 566, 592, 605), (562, 595, 605, 584), (584, 605, 594, 564), (581, 558, 576, 606), (520, 581, 606, 572), (572, 606, 579, 526), (580, 559, 574, 607), (521, 580, 607, 570), (570, 607, 581, 520), (578, 561, 577, 608), (527, 578, 608, 573), (573, 608, 580, 521), (587, 565, 585, 609), (561, 587, 609, 577), (577, 609, 586, 559), (579, 560, 575, 610), (526, 579, 610, 571), (571, 610, 578, 527), (375, 615, 614, 373), (393, 624, 623, 391), (411, 633, 632, 409), (429, 642, 641, 427), (385, 620, 619, 383), (403, 629, 628, 401), (421, 638, 637, 419), (377, 616, 615, 375), (395, 625, 624, 393), (413, 634, 633, 411), (369, 612, 611, 367), (367, 611, 642, 429), (387, 621, 620, 385), (405, 630, 629, 403), (423, 639, 638, 421), (379, 617, 616, 377), (397, 626, 625, 395), (415, 635, 634, 413), (371, 613, 612, 369), (389, 622, 621, 387), (407, 631, 630, 405), (425, 640, 639, 423), (381, 618, 617, 379), (399, 627, 626, 397), (417, 636, 635, 415), (373, 614, 613, 371), (391, 623, 622, 389), (409, 632, 631, 407), (427, 641, 640, 425), (383, 619, 618, 381), (401, 628, 627, 399), (419, 637, 636, 417), (649, 657, 652, 644), (650, 658, 653, 645), (646, 654, 657, 649), (644, 652, 601, 643), (592, 647, 650, 568), (590, 643, 648, 566), (566, 648, 647, 592), (567, 644, 643, 590), (652, 659, 651, 601), (656, 663, 662, 655), (601, 651, 663, 656), (655, 662, 665, 658), (645, 653, 654, 646), (647, 655, 658, 650), (643, 601, 656, 648), (648, 656, 655, 647), (654, 661, 664, 657), (658, 665, 660, 653), (657, 664, 659, 652), (653, 660, 661, 654), (665, 673, 668, 660), (660, 668, 669, 661), (661, 669, 672, 664), (664, 672, 667, 659), (698, 690, 684, 694), (693, 674, 688, 697), (696, 686, 674, 693), (704, 676, 677, 705), (683, 676, 675, 680), (682, 677, 676, 683), (679, 682, 683, 678), (678, 683, 680, 681), (694, 684, 685, 695), (705, 677, 682, 707), (703, 675, 676, 704), (707, 682, 679, 706), (710, 684, 690, 708), (711, 685, 684, 710), (708, 690, 691, 709), (712, 692, 685, 711), (699, 691, 690, 698), (697, 688, 687, 700), (714, 709, 691, 699), (695, 685, 692, 702), (713, 712, 686, 696), (667, 666, 659), (659, 666, 651), (666, 671, 651), (651, 671, 663), (670, 700, 689), (671, 670, 663), (663, 670, 662), (670, 689, 662), (665, 662, 673), (673, 662, 689, 701), (706, 713, 696, 667), (678, 695, 702, 679), (703, 714, 699, 675), (671, 697, 700, 670), (675, 699, 698, 680), (681, 694, 695, 678), (667, 696, 693, 666), (666, 693, 697, 671), (680, 698, 694, 681), (687, 689, 700), (673, 701, 714, 703), (679, 702, 713, 706), (702, 692, 712, 713), (701, 689, 709, 714), (686, 712, 711, 674), (687, 708, 709, 689), (674, 711, 710, 688), (688, 710, 708, 687), (672, 707, 706, 667), (673, 703, 704, 668), (669, 705, 707, 672), (668, 704, 705, 669)])
_uv = me_icosphere.uv_layers.new(name='UVMap')
_uv.uv.foreach_set('vector', [0.5959, 0.7169, 0.6342, 0.7797, 0.5764, 0.7688, 0.6342, 0.7797, 0.5959, 0.7169, 0.6691, 0.7169, 0.5959, 0.7169, 0.5764, 0.7688, 0.5286, 0.7401, 0.2244, 0.8653, 0.1824, 0.8099, 0.2398, 0.8101, 0.2244, 0.8653, 0.2398, 0.8101, 0.292, 0.8404, 0.292, 0.8404, 0.335, 0.783, 0.355, 0.8088, 0.3224, 0.8523, 0.5764, 0.7688, 0.6342, 0.7797, 0.5824, 0.8073, 0.5286, 0.7401, 0.5764, 0.7688, 0.5463, 0.7929, 0.2398, 0.8101, 0.1824, 0.8099, 0.2247, 0.7548, 0.292, 0.8404, 0.2398, 0.8101, 0.275, 0.7829, 0.6342, 0.7797, 0.62, 0.853, 0.5824, 0.8073, 0.5764, 0.7688, 0.5824, 0.8073, 0.5463, 0.7929, 0.5286, 0.7401, 0.5463, 0.7929, 0.4909, 0.801, 0.2398, 0.8101, 0.2247, 0.7548, 0.275, 0.7829, 0.292, 0.8404, 0.275, 0.7829, 0.335, 0.783, 0.5824, 0.8073, 0.62, 0.853, 0.5443, 0.849, 0.5463, 0.7929, 0.5824, 0.8073, 0.5443, 0.849, 0.4909, 0.801, 0.5463, 0.7929, 0.5443, 0.849, 0.275, 0.7829, 0.2247, 0.7548, 0.2884, 0.7268, 0.335, 0.783, 0.275, 0.7829, 0.2884, 0.7268, 0.3224, 0.8523, 0.355, 0.8088, 0.3717, 0.8199, 0.3377, 0.8653, 0.62, 0.853, 0.6342, 0.7797, 0.6668, 0.7933, 0.6529, 0.8509, 0.6342, 0.7797, 0.6691, 0.7169, 0.692, 0.7384, 0.6668, 0.7933, 0.4077, 0.4708, 0.4503, 0.4954, 0.4077, 0.52, 0.6529, 0.8509, 0.6668, 0.7933, 0.6873, 0.8004, 0.6726, 0.8573, 0.6668, 0.7933, 0.692, 0.7384, 0.7117, 0.7458, 0.6873, 0.8004, 0.7593, 0.909, 0.8194, 0.9248, 0.8159, 0.9332, 0.76, 0.9059, 0.76, 0.9059, 0.8159, 0.9332, 0.8108, 0.9407, 0.7614, 0.9031, 0.7614, 0.9031, 0.8108, 0.9407, 0.8044, 0.9471, 0.7632, 0.9006, 0.7632, 0.9006, 0.8044, 0.9471, 0.7968, 0.9521, 0.7655, 0.8984, 0.7655, 0.8984, 0.7968, 0.9521, 0.7884, 0.9556, 0.7682, 0.8968, 0.7682, 0.8968, 0.7884, 0.9556, 0.7795, 0.9573, 0.7711, 0.8957, 0.7711, 0.8957, 0.7795, 0.9573, 0.7704, 0.9573, 0.7742, 0.8953, 0.7742, 0.8953, 0.7704, 0.9573, 0.7615, 0.9554, 0.7773, 0.8954, 0.7773, 0.8954, 0.7615, 0.9554, 0.7532, 0.9519, 0.7804, 0.8962, 0.7804, 0.8962, 0.7532, 0.9519, 0.7457, 0.9469, 0.7832, 0.8975, 0.7832, 0.8975, 0.7457, 0.9469, 0.7393, 0.9404, 0.7857, 0.8994, 0.7857, 0.8994, 0.7393, 0.9404, 0.7343, 0.9329, 0.7878, 0.9017, 0.7878, 0.9017, 0.7343, 0.9329, 0.7308, 0.9245, 0.7894, 0.9044, 0.7894, 0.9044, 0.7308, 0.9245, 0.729, 0.9157, 0.7905, 0.9073, 0.7905, 0.9073, 0.729, 0.9157, 0.7289, 0.9066, 0.7909, 0.9104, 0.7909, 0.9104, 0.7289, 0.9066, 0.7306, 0.8977, 0.7908, 0.9135, 0.7908, 0.9135, 0.7306, 0.8977, 0.7338, 0.8892, 0.79, 0.9165, 0.79, 0.9165, 0.7338, 0.8892, 0.7385, 0.8814, 0.7888, 0.9194, 0.7888, 0.9194, 0.7385, 0.8814, 0.7454, 0.8751, 0.787, 0.9219, 0.787, 0.9219, 0.7454, 0.8751, 0.7531, 0.8702, 0.7847, 0.924, 0.7847, 0.924, 0.7531, 0.8702, 0.7616, 0.8668, 0.782, 0.9258, 0.782, 0.9258, 0.7616, 0.8668, 0.7706, 0.8651, 0.7791, 0.9268, 0.7791, 0.9268, 0.7706, 0.8651, 0.7797, 0.8652, 0.7759, 0.9273, 0.7759, 0.9273, 0.7797, 0.8652, 0.7886, 0.8669, 0.7728, 0.9272, 0.7728, 0.9272, 0.7886, 0.8669, 0.797, 0.8704, 0.7697, 0.9264, 0.7697, 0.9264, 0.797, 0.8704, 0.8046, 0.8755, 0.7669, 0.9251, 0.7669, 0.9251, 0.8046, 0.8755, 0.811, 0.8819, 0.7644, 0.9232, 0.7644, 0.9232, 0.811, 0.8819, 0.8161, 0.8895, 0.7622, 0.9209, 0.7622, 0.9209, 0.8161, 0.8895, 0.8195, 0.8979, 0.7606, 0.9182, 0.7606, 0.9182, 0.8195, 0.8979, 0.8213, 0.9069, 0.7596, 0.9152, 0.7596, 0.9152, 0.8213, 0.9069, 0.8212, 0.9159, 0.7591, 0.9121, 0.7591, 0.9121, 0.8212, 0.9159, 0.8194, 0.9248, 0.7593, 0.909, 0.7716, 0.9114, 0.7591, 0.9121, 0.7593, 0.909, 0.7716, 0.9107, 0.7717, 0.912, 0.7596, 0.9152, 0.7591, 0.9121, 0.7716, 0.9114, 0.7719, 0.9127, 0.7606, 0.9182, 0.7596, 0.9152, 0.7717, 0.912, 0.7722, 0.9133, 0.7622, 0.9209, 0.7606, 0.9182, 0.7719, 0.9127, 0.7727, 0.9138, 0.7644, 0.9232, 0.7622, 0.9209, 0.7722, 0.9133, 0.7732, 0.9142, 0.7669, 0.9251, 0.7644, 0.9232, 0.7727, 0.9138, 0.7738, 0.9145, 0.7697, 0.9264, 0.7669, 0.9251, 0.7732, 0.9142, 0.7744, 0.9146, 0.7728, 0.9272, 0.7697, 0.9264, 0.7738, 0.9145, 0.7751, 0.9147, 0.7759, 0.9273, 0.7728, 0.9272, 0.7744, 0.9146, 0.7758, 0.9146, 0.7791, 0.9268, 0.7759, 0.9273, 0.7751, 0.9147, 0.7764, 0.9144, 0.782, 0.9258, 0.7791, 0.9268, 0.7758, 0.9146, 0.777, 0.9141, 0.7847, 0.924, 0.782, 0.9258, 0.7764, 0.9144, 0.7775, 0.9136, 0.787, 0.9219, 0.7847, 0.924, 0.777, 0.9141, 0.7779, 0.9131, 0.7888, 0.9194, 0.787, 0.9219, 0.7775, 0.9136, 0.7782, 0.9125, 0.79, 0.9165, 0.7888, 0.9194, 0.7779, 0.9131, 0.7784, 0.9119, 0.7908, 0.9135, 0.79, 0.9165, 0.7782, 0.9125, 0.7785, 0.9112, 0.7909, 0.9104, 0.7908, 0.9135, 0.7784, 0.9119, 0.7784, 0.9105, 0.7905, 0.9073, 0.7909, 0.9104, 0.7785, 0.9112, 0.7782, 0.9099, 0.7894, 0.9044, 0.7905, 0.9073, 0.7784, 0.9105, 0.7778, 0.9093, 0.7878, 0.9017, 0.7894, 0.9044, 0.7782, 0.9099, 0.7774, 0.9087, 0.7857, 0.8994, 0.7878, 0.9017, 0.7778, 0.9093, 0.7769, 0.9083, 0.7832, 0.8975, 0.7857, 0.8994, 0.7774, 0.9087, 0.7762, 0.908, 0.7804, 0.8962, 0.7832, 0.8975, 0.7769, 0.9083, 0.7756, 0.9079, 0.7773, 0.8954, 0.7804, 0.8962, 0.7762, 0.908, 0.7749, 0.9078, 0.7742, 0.8953, 0.7773, 0.8954, 0.7756, 0.9079, 0.7743, 0.9079, 0.7711, 0.8957, 0.7742, 0.8953, 0.7749, 0.9078, 0.7736, 0.9081, 0.7682, 0.8968, 0.7711, 0.8957, 0.7743, 0.9079, 0.7731, 0.9085, 0.7655, 0.8984, 0.7682, 0.8968, 0.7736, 0.9081, 0.7725, 0.9089, 0.7632, 0.9006, 0.7655, 0.8984, 0.7731, 0.9085, 0.7721, 0.9094, 0.7614, 0.9031, 0.7632, 0.9006, 0.7725, 0.9089, 0.7718, 0.91, 0.76, 0.9059, 0.7614, 0.9031, 0.7721, 0.9094, 0.7716, 0.9107, 0.7593, 0.909, 0.76, 0.9059, 0.7718, 0.91, 0.7745, 0.9111, 0.7716, 0.9107, 0.7718, 0.91, 0.7745, 0.911, 0.7745, 0.911, 0.7718, 0.91, 0.7721, 0.9094, 0.7745, 0.9109, 0.7745, 0.9109, 0.7721, 0.9094, 0.7725, 0.9089, 0.7746, 0.9109, 0.7746, 0.9109, 0.7725, 0.9089, 0.7731, 0.9085, 0.7747, 0.9108, 0.7747, 0.9108, 0.7731, 0.9085, 0.7736, 0.9081, 0.7748, 0.9107, 0.7748, 0.9107, 0.7736, 0.9081, 0.7743, 0.9079, 0.7749, 0.9107, 0.7749, 0.9107, 0.7743, 0.9079, 0.7749, 0.9078, 0.775, 0.9107, 0.775, 0.9107, 0.7749, 0.9078, 0.7756, 0.9079, 0.7751, 0.9107, 0.7751, 0.9107, 0.7756, 0.9079, 0.7762, 0.908, 0.7752, 0.9108, 0.7752, 0.9108, 0.7762, 0.908, 0.7769, 0.9083, 0.7753, 0.9108, 0.7753, 0.9108, 0.7769, 0.9083, 0.7774, 0.9087, 0.7754, 0.9109, 0.7754, 0.9109, 0.7774, 0.9087, 0.7778, 0.9093, 0.7754, 0.911, 0.7754, 0.911, 0.7778, 0.9093, 0.7782, 0.9099, 0.7755, 0.9111, 0.7755, 0.9111, 0.7782, 0.9099, 0.7784, 0.9105, 0.7755, 0.9112, 0.7755, 0.9112, 0.7784, 0.9105, 0.7785, 0.9112, 0.7755, 0.9113, 0.7755, 0.9113, 0.7785, 0.9112, 0.7784, 0.9119, 0.7755, 0.9114, 0.7755, 0.9114, 0.7784, 0.9119, 0.7782, 0.9125, 0.7755, 0.9115, 0.7755, 0.9115, 0.7782, 0.9125, 0.7779, 0.9131, 0.7754, 0.9116, 0.7754, 0.9116, 0.7779, 0.9131, 0.7775, 0.9136, 0.7754, 0.9117, 0.7754, 0.9117, 0.7775, 0.9136, 0.777, 0.9141, 0.7753, 0.9117, 0.7753, 0.9117, 0.777, 0.9141, 0.7764, 0.9144, 0.7752, 0.9118, 0.7752, 0.9118, 0.7764, 0.9144, 0.7758, 0.9146, 0.7751, 0.9118, 0.7751, 0.9118, 0.7758, 0.9146, 0.7751, 0.9147, 0.775, 0.9118, 0.775, 0.9118, 0.7751, 0.9147, 0.7744, 0.9146, 0.7749, 0.9118, 0.7749, 0.9118, 0.7744, 0.9146, 0.7738, 0.9145, 0.7748, 0.9118, 0.7748, 0.9118, 0.7738, 0.9145, 0.7732, 0.9142, 0.7747, 0.9117, 0.7747, 0.9117, 0.7732, 0.9142, 0.7727, 0.9138, 0.7746, 0.9117, 0.7746, 0.9117, 0.7727, 0.9138, 0.7722, 0.9133, 0.7745, 0.9116, 0.7745, 0.9116, 0.7722, 0.9133, 0.7719, 0.9127, 0.7745, 0.9115, 0.7745, 0.9115, 0.7719, 0.9127, 0.7717, 0.912, 0.7744, 0.9114, 0.7744, 0.9114, 0.7717, 0.912, 0.7716, 0.9114, 0.7744, 0.9113, 0.7744, 0.9113, 0.7716, 0.9114, 0.7716, 0.9107, 0.7745, 0.9111, 0.3596, 0.4483, 0.2929, 0.4702, 0.2981, 0.4084, 0.353, 0.415, 0.1606, 0.451, 0.1077, 0.4174, 0.1716, 0.3437, 0.2069, 0.3706, 0.4159, 0.4096, 0.3596, 0.4483, 0.353, 0.415, 0.2238, 0.4702, 0.1606, 0.451, 0.2069, 0.3706, 0.2503, 0.3924, 0.2929, 0.4702, 0.2238, 0.4702, 0.2503, 0.3924, 0.2981, 0.4084, 0.1077, 0.4174, 0.06534, 0.3782, 0.1434, 0.3136, 0.1716, 0.3437, 0.2981, 0.4084, 0.2503, 0.3924, 0.2842, 0.3363, 0.3035, 0.3435, 0.3236, 0.3582, 0.1716, 0.3437, 0.1434, 0.3136, 0.1998, 0.2678, 0.2217, 0.2923, 0.353, 0.415, 0.2981, 0.4084, 0.3236, 0.3582, 0.3616, 0.3859, 0.1703, 0.2277, 0.1095, 0.2596, 0.09256, 0.2123, 0.1529, 0.1934, 0.2069, 0.3706, 0.1716, 0.3437, 0.2217, 0.2923, 0.2496, 0.316, 0.4159, 0.4096, 0.353, 0.415, 0.3616, 0.3859, 0.2503, 0.3924, 0.2069, 0.3706, 0.2496, 0.316, 0.2842, 0.3363, 0.4159, 0.4096, 0.3616, 0.3859, 0.3768, 0.3638, 0.2842, 0.3363, 0.2496, 0.316, 0.289, 0.274, 0.3175, 0.2923, 0.3047, 0.3118, 0.4587, 0.7612, 0.4351, 0.7573, 0.427, 0.7268, 0.4588, 0.7268, 0.2217, 0.2923, 0.1998, 0.2678, 0.246, 0.2285, 0.2661, 0.2505, 0.3616, 0.3859, 0.3236, 0.3582, 0.3385, 0.3346, 0.3501, 0.3176, 0.3768, 0.3638, 0.1095, 0.2596, 0.01675, 0.2969, 0.0002895, 0.2172, 0.09256, 0.2123, 0.2496, 0.316, 0.2217, 0.2923, 0.2661, 0.2505, 0.289, 0.274, 0.2661, 0.2505, 0.246, 0.2285, 0.2888, 0.1859, 0.3119, 0.209, 0.3768, 0.3638, 0.3501, 0.3176, 0.3786, 0.3039, 0.3981, 0.3522, 0.0002895, 0.2172, 0.2235, 0.0002895, 0.24, 0.08593, 0.2242, 0.1369, 0.194, 0.169, 0.1529, 0.1934, 0.09256, 0.2123, 0.289, 0.274, 0.2661, 0.2505, 0.3119, 0.209, 0.3339, 0.2365, 0.4159, 0.4096, 0.3768, 0.3638, 0.3981, 0.3522, 0.3175, 0.2923, 0.289, 0.274, 0.3339, 0.2365, 0.3562, 0.268, 0.3501, 0.3176, 0.3325, 0.2999, 0.3175, 0.2923, 0.3562, 0.268, 0.3786, 0.3039, 0.3786, 0.3039, 0.3562, 0.268, 0.4116, 0.2408, 0.4243, 0.2908, 0.3119, 0.209, 0.2888, 0.1859, 0.3365, 0.1318, 0.366, 0.1607, 0.3981, 0.3522, 0.3786, 0.3039, 0.4243, 0.2908, 0.4261, 0.3474, 0.3125, 0.001933, 0.2842, 0.09933, 0.24, 0.08593, 0.2235, 0.0002895, 0.3339, 0.2365, 0.3119, 0.209, 0.366, 0.1607, 0.392, 0.1977, 0.4159, 0.4096, 0.3981, 0.3522, 0.4261, 0.3474, 0.3562, 0.268, 0.3339, 0.2365, 0.392, 0.1977, 0.4116, 0.2408, 0.392, 0.1977, 0.366, 0.1607, 0.4423, 0.09766, 0.4749, 0.1546, 0.2159, 0.1953, 0.1703, 0.2277, 0.1529, 0.1934, 0.194, 0.169, 0.4159, 0.4096, 0.4261, 0.3474, 0.4584, 0.3565, 0.4116, 0.2408, 0.392, 0.1977, 0.4749, 0.1546, 0.4903, 0.2209, 0.2842, 0.09933, 0.2517, 0.1553, 0.2242, 0.1369, 0.24, 0.08593, 0.4243, 0.2908, 0.4116, 0.2408, 0.4903, 0.2209, 0.4853, 0.2909, 0.366, 0.1607, 0.3365, 0.1318, 0.4019, 0.05156, 0.4423, 0.09766, 0.4261, 0.3474, 0.4243, 0.2908, 0.4853, 0.2909, 0.4584, 0.3565, 0.2517, 0.1553, 0.2159, 0.1953, 0.194, 0.169, 0.2242, 0.1369, 0.246, 0.2285, 0.1998, 0.2678, 0.1849, 0.2494, 0.2315, 0.2127, 0.3119, 0.1148, 0.2716, 0.1704, 0.2517, 0.1553, 0.2842, 0.09933, 0.2888, 0.1859, 0.246, 0.2285, 0.2315, 0.2127, 0.2716, 0.1704, 0.3637, 0.02333, 0.3119, 0.1148, 0.2842, 0.09933, 0.3125, 0.001933, 0.1263, 0.2888, 0.03904, 0.3427, 0.01675, 0.2969, 0.1095, 0.2596, 0.1849, 0.2494, 0.1263, 0.2888, 0.1095, 0.2596, 0.1703, 0.2277, 0.1998, 0.2678, 0.1434, 0.3136, 0.1263, 0.2888, 0.1849, 0.2494, 0.1434, 0.3136, 0.06534, 0.3782, 0.03904, 0.3427, 0.1263, 0.2888, 0.4019, 0.05156, 0.3365, 0.1318, 0.3119, 0.1148, 0.3637, 0.02333, 0.3365, 0.1318, 0.2888, 0.1859, 0.2716, 0.1704, 0.3119, 0.1148, 0.2716, 0.1704, 0.2315, 0.2127, 0.2159, 0.1953, 0.2517, 0.1553, 0.2315, 0.2127, 0.1849, 0.2494, 0.1703, 0.2277, 0.2159, 0.1953, 0.9108, 0.5291, 0.9278, 0.5181, 0.9314, 0.5332, 0.9226, 0.5385, 0.4153, 0.769, 0.4068, 0.7855, 0.3723, 0.7826, 0.3871, 0.7455, 0.4114, 0.8063, 0.4247, 0.8186, 0.4108, 0.8452, 0.3846, 0.8246, 0.9982, 0.6619, 0.9252, 0.6619, 0.9315, 0.6097, 0.9949, 0.5986, 0.938, 0.551, 0.9345, 0.5529, 0.9344, 0.55, 0.9356, 0.5491, 0.913, 0.5713, 0.9039, 0.5512, 0.9194, 0.5499, 0.9242, 0.5596, 0.9609, 0.5694, 0.9339, 0.58, 0.9344, 0.5635, 0.9466, 0.5579, 0.9516, 0.5209, 0.9658, 0.5371, 0.9493, 0.5431, 0.9431, 0.5352, 0.9333, 0.5495, 0.9326, 0.5484, 0.933, 0.5484, 0.9335, 0.5492, 0.9373, 0.544, 0.939, 0.5467, 0.9363, 0.5475, 0.9355, 0.5467, 0.9303, 0.5448, 0.9335, 0.5433, 0.9342, 0.5463, 0.9331, 0.5471, 0.9312, 0.552, 0.9296, 0.5488, 0.9326, 0.5484, 0.9333, 0.5495, 0.9345, 0.5529, 0.9312, 0.552, 0.9333, 0.5495, 0.9344, 0.55, 0.9344, 0.5635, 0.9242, 0.5596, 0.9312, 0.552, 0.9345, 0.5529, 0.9242, 0.5596, 0.9194, 0.5499, 0.9296, 0.5488, 0.9312, 0.552, 0.9296, 0.5488, 0.9303, 0.5448, 0.9331, 0.5471, 0.9326, 0.5484, 0.9194, 0.5499, 0.9226, 0.5385, 0.9303, 0.5448, 0.9296, 0.5488, 0.9226, 0.5385, 0.9314, 0.5332, 0.9335, 0.5433, 0.9303, 0.5448, 0.9335, 0.5433, 0.9373, 0.544, 0.9355, 0.5467, 0.9342, 0.5463, 0.9314, 0.5332, 0.9431, 0.5352, 0.9373, 0.544, 0.9335, 0.5433, 0.9431, 0.5352, 0.9493, 0.5431, 0.939, 0.5467, 0.9373, 0.544, 0.9331, 0.5471, 0.9342, 0.5463, 0.9342, 0.5467, 0.9334, 0.5473, 0.9344, 0.55, 0.9333, 0.5495, 0.9335, 0.5492, 0.9344, 0.5497, 0.9326, 0.5484, 0.9331, 0.5471, 0.9334, 0.5473, 0.933, 0.5484, 0.9278, 0.5181, 0.9516, 0.5209, 0.9431, 0.5352, 0.9314, 0.5332, 0.9196, 0.4909, 0.9664, 0.4919, 0.9516, 0.5209, 0.9278, 0.5181, 0.9664, 0.4919, 0.9997, 0.5225, 0.9658, 0.5371, 0.9516, 0.5209, 0.9658, 0.5371, 0.9609, 0.5694, 0.9466, 0.5579, 0.9493, 0.5431, 0.9997, 0.5225, 0.9949, 0.5986, 0.9609, 0.5694, 0.9658, 0.5371, 0.9949, 0.5986, 0.9315, 0.6097, 0.9339, 0.58, 0.9609, 0.5694, 0.9339, 0.58, 0.913, 0.5713, 0.9242, 0.5596, 0.9344, 0.5635, 0.9315, 0.6097, 0.8895, 0.5947, 0.913, 0.5713, 0.9339, 0.58, 0.8895, 0.5947, 0.8749, 0.5522, 0.9039, 0.5512, 0.913, 0.5713, 0.939, 0.5467, 0.938, 0.551, 0.9356, 0.5491, 0.9363, 0.5475, 0.9493, 0.5431, 0.9466, 0.5579, 0.938, 0.551, 0.939, 0.5467, 0.9466, 0.5579, 0.9344, 0.5635, 0.9345, 0.5529, 0.938, 0.551, 0.4247, 0.8186, 0.4563, 0.8161, 0.4533, 0.8498, 0.4108, 0.8452, 0.43, 0.8017, 0.4437, 0.798, 0.4563, 0.8161, 0.4247, 0.8186, 0.4437, 0.798, 0.4495, 0.7857, 0.4774, 0.7852, 0.4563, 0.8161, 0.4068, 0.7855, 0.4114, 0.8063, 0.3846, 0.8246, 0.3723, 0.7826, 0.4189, 0.7892, 0.4242, 0.7977, 0.4114, 0.8063, 0.4068, 0.7855, 0.4242, 0.7977, 0.43, 0.8017, 0.4247, 0.8186, 0.4114, 0.8063, 0.4351, 0.7573, 0.4153, 0.769, 0.3871, 0.7455, 0.427, 0.7268, 0.4344, 0.771, 0.4265, 0.7792, 0.4153, 0.769, 0.4351, 0.7573, 0.4265, 0.7792, 0.4189, 0.7892, 0.4068, 0.7855, 0.4153, 0.769, 0.9039, 0.5512, 0.9108, 0.5291, 0.9226, 0.5385, 0.9194, 0.5499, 0.8749, 0.5522, 0.8906, 0.5129, 0.9108, 0.5291, 0.9039, 0.5512, 0.8906, 0.5129, 0.9196, 0.4909, 0.9278, 0.5181, 0.9108, 0.5291, 0.9252, 0.6619, 0.8756, 0.6494, 0.8895, 0.5947, 0.9315, 0.6097, 0.4495, 0.7857, 0.4454, 0.7782, 0.4587, 0.7612, 0.4774, 0.7852, 0.4454, 0.7782, 0.4344, 0.771, 0.4351, 0.7573, 0.4587, 0.7612, 0.7968, 0.9521, 0.8044, 0.9471, 0.8152, 0.9603, 0.8048, 0.9671, 0.7308, 0.9245, 0.7343, 0.9329, 0.7194, 0.9409, 0.7147, 0.9295, 0.7706, 0.8651, 0.7616, 0.8668, 0.757, 0.8505, 0.7691, 0.8482, 0.8212, 0.9159, 0.8213, 0.9069, 0.8382, 0.9052, 0.8382, 0.9177, 0.7532, 0.9519, 0.7615, 0.9554, 0.7566, 0.9717, 0.7452, 0.9669, 0.7385, 0.8814, 0.7338, 0.8892, 0.7187, 0.8822, 0.7246, 0.8719, 0.811, 0.8819, 0.8046, 0.8755, 0.8154, 0.8623, 0.8242, 0.8711, 0.7884, 0.9556, 0.7968, 0.9521, 0.8048, 0.9671, 0.7933, 0.9718, 0.729, 0.9157, 0.7308, 0.9245, 0.7147, 0.9295, 0.7123, 0.9175, 0.7797, 0.8652, 0.7706, 0.8651, 0.7691, 0.8482, 0.7815, 0.8482, 0.8159, 0.9332, 0.8194, 0.9248, 0.8357, 0.9298, 0.8309, 0.9413, 0.8194, 0.9248, 0.8212, 0.9159, 0.8382, 0.9177, 0.8357, 0.9298, 0.7457, 0.9469, 0.7532, 0.9519, 0.7452, 0.9669, 0.7349, 0.9599, 0.7454, 0.8751, 0.7385, 0.8814, 0.7262, 0.8694, 0.7353, 0.8614, 0.8161, 0.8895, 0.811, 0.8819, 0.8242, 0.8711, 0.8311, 0.8815, 0.7795, 0.9573, 0.7884, 0.9556, 0.7933, 0.9718, 0.7811, 0.9742, 0.7289, 0.9066, 0.729, 0.9157, 0.7123, 0.9175, 0.7123, 0.9052, 0.7886, 0.8669, 0.7797, 0.8652, 0.7815, 0.8482, 0.7936, 0.8507, 0.8108, 0.9407, 0.8159, 0.9332, 0.8309, 0.9413, 0.824, 0.9516, 0.7393, 0.9404, 0.7457, 0.9469, 0.7349, 0.9599, 0.7262, 0.9512, 0.7531, 0.8702, 0.7454, 0.8751, 0.7353, 0.8614, 0.7456, 0.855, 0.8195, 0.8979, 0.8161, 0.8895, 0.8311, 0.8815, 0.8359, 0.893, 0.7704, 0.9573, 0.7795, 0.9573, 0.7811, 0.9742, 0.7687, 0.9741, 0.7306, 0.8977, 0.7289, 0.9066, 0.7123, 0.9052, 0.7145, 0.8933, 0.797, 0.8704, 0.7886, 0.8669, 0.7936, 0.8507, 0.8051, 0.8554, 0.8044, 0.9471, 0.8108, 0.9407, 0.824, 0.9516, 0.8152, 0.9603, 0.7343, 0.9329, 0.7393, 0.9404, 0.7262, 0.9512, 0.7194, 0.9409, 0.7616, 0.8668, 0.7531, 0.8702, 0.7456, 0.855, 0.757, 0.8505, 0.8213, 0.9069, 0.8195, 0.8979, 0.8359, 0.893, 0.8382, 0.9052, 0.7615, 0.9554, 0.7704, 0.9573, 0.7687, 0.9741, 0.7566, 0.9717, 0.7338, 0.8892, 0.7306, 0.8977, 0.7145, 0.8933, 0.7187, 0.8822, 0.8046, 0.8755, 0.797, 0.8704, 0.8051, 0.8554, 0.8154, 0.8623, 0.3872, 0.6727, 0.3301, 0.7066, 0.3089, 0.6681, 0.3531, 0.6551, 0.2417, 0.4708, 0.379, 0.4864, 0.3153, 0.5422, 0.2719, 0.5615, 0.4071, 0.5895, 0.3872, 0.6727, 0.3531, 0.6551, 0.3551, 0.5889, 0.3301, 0.7066, 0.2578, 0.7262, 0.2662, 0.6618, 0.3089, 0.6681, 0.9356, 0.5491, 0.9344, 0.55, 0.9344, 0.5497, 0.9353, 0.5489, 0.9355, 0.5467, 0.9363, 0.5475, 0.9359, 0.5476, 0.9353, 0.547, 0.9363, 0.5475, 0.9356, 0.5491, 0.9353, 0.5489, 0.9359, 0.5476, 0.9342, 0.5463, 0.9355, 0.5467, 0.9353, 0.547, 0.9342, 0.5467, 0.3089, 0.6681, 0.2662, 0.6618, 0.2846, 0.6447, 0.3099, 0.6467, 0.2489, 0.6341, 0.2427, 0.5916, 0.2632, 0.5996, 0.2641, 0.6297, 0.2662, 0.6618, 0.2489, 0.6341, 0.2641, 0.6297, 0.2846, 0.6447, 0.2427, 0.5916, 0.2719, 0.5615, 0.2841, 0.576, 0.2632, 0.5996, 0.379, 0.4864, 0.4071, 0.5895, 0.3551, 0.5889, 0.3153, 0.5422, 0.1824, 0.5699, 0.2417, 0.4708, 0.2719, 0.5615, 0.2427, 0.5916, 0.2578, 0.7262, 0.1824, 0.6758, 0.2489, 0.6341, 0.2662, 0.6618, 0.1824, 0.6758, 0.1824, 0.5699, 0.2427, 0.5916, 0.2489, 0.6341, 0.3551, 0.5889, 0.3531, 0.6551, 0.3294, 0.6399, 0.3302, 0.6027, 0.2719, 0.5615, 0.3153, 0.5422, 0.3132, 0.5711, 0.2841, 0.576, 0.3531, 0.6551, 0.3089, 0.6681, 0.3099, 0.6467, 0.3294, 0.6399, 0.3153, 0.5422, 0.3551, 0.5889, 0.3302, 0.6027, 0.3132, 0.5711, 0.2841, 0.576, 0.3132, 0.5711, 0.3085, 0.5847, 0.2962, 0.579, 0.3132, 0.5711, 0.3302, 0.6027, 0.3171, 0.5932, 0.3085, 0.5847, 0.3302, 0.6027, 0.3294, 0.6399, 0.3264, 0.6189, 0.3171, 0.5932, 0.3294, 0.6399, 0.3099, 0.6467, 0.3181, 0.6423, 0.3264, 0.6189, 0.2849, 0.6158, 0.2848, 0.6191, 0.2834, 0.6208, 0.2833, 0.6198, 0.2824, 0.6234, 0.2814, 0.6228, 0.2825, 0.6217, 0.2829, 0.6222, 0.2868, 0.6283, 0.2824, 0.6234, 0.2829, 0.6222, 0.2835, 0.6228, 0.298, 0.6018, 0.3023, 0.6067, 0.2989, 0.6083, 0.2958, 0.6051, 0.2938, 0.6108, 0.2892, 0.6087, 0.2913, 0.6045, 0.2958, 0.6051, 0.2987, 0.613, 0.2938, 0.6108, 0.2958, 0.6051, 0.2989, 0.6083, 0.2963, 0.6174, 0.2915, 0.6161, 0.2938, 0.6108, 0.2987, 0.613, 0.2915, 0.6161, 0.2885, 0.6145, 0.2892, 0.6087, 0.2938, 0.6108, 0.2848, 0.6191, 0.2861, 0.6199, 0.2839, 0.6211, 0.2834, 0.6208, 0.3023, 0.6067, 0.3029, 0.6141, 0.2987, 0.613, 0.2989, 0.6083, 0.2905, 0.6007, 0.298, 0.6018, 0.2958, 0.6051, 0.2913, 0.6045, 0.3029, 0.6141, 0.2992, 0.6204, 0.2963, 0.6174, 0.2987, 0.613, 0.2831, 0.6211, 0.2825, 0.62, 0.2833, 0.6198, 0.2834, 0.6208, 0.2836, 0.6215, 0.2831, 0.6211, 0.2834, 0.6208, 0.2839, 0.6211, 0.2825, 0.62, 0.2819, 0.6174, 0.2837, 0.6175, 0.2833, 0.6198, 0.2843, 0.622, 0.2836, 0.6215, 0.2839, 0.6211, 0.2845, 0.6215, 0.2865, 0.6113, 0.2849, 0.6158, 0.2833, 0.6198, 0.2837, 0.6175, 0.2814, 0.6228, 0.2785, 0.6224, 0.2812, 0.6212, 0.2825, 0.6217, 0.2835, 0.6094, 0.2865, 0.6113, 0.2837, 0.6175, 0.2819, 0.6174, 0.2861, 0.6199, 0.2883, 0.6213, 0.2845, 0.6215, 0.2839, 0.6211, 0.2886, 0.6233, 0.2868, 0.6283, 0.2835, 0.6228, 0.2843, 0.622, 0.3181, 0.6423, 0.3099, 0.6467, 0.2826, 0.6276, 0.3099, 0.6467, 0.2846, 0.6447, 0.2826, 0.6276, 0.2826, 0.6276, 0.2846, 0.6447, 0.2784, 0.6286, 0.2846, 0.6447, 0.2641, 0.6297, 0.2784, 0.6286, 0.272, 0.6249, 0.2779, 0.6201, 0.2785, 0.6224, 0.2784, 0.6286, 0.2641, 0.6297, 0.272, 0.6249, 0.2641, 0.6297, 0.2632, 0.5996, 0.272, 0.6249, 0.272, 0.6249, 0.2632, 0.5996, 0.2779, 0.6201, 0.2841, 0.576, 0.2962, 0.579, 0.2632, 0.5996, 0.2962, 0.579, 0.2677, 0.6028, 0.2779, 0.6201, 0.2632, 0.5996, 0.2992, 0.6204, 0.3181, 0.6423, 0.2868, 0.6283, 0.2886, 0.6233, 0.2915, 0.6161, 0.2963, 0.6174, 0.2883, 0.6213, 0.2861, 0.6199, 0.2905, 0.6007, 0.2913, 0.6045, 0.2865, 0.6113, 0.2835, 0.6094, 0.2784, 0.6286, 0.272, 0.6249, 0.2785, 0.6224, 0.2814, 0.6228, 0.2913, 0.6045, 0.2892, 0.6087, 0.2849, 0.6158, 0.2865, 0.6113, 0.2885, 0.6145, 0.2915, 0.6161, 0.2861, 0.6199, 0.2848, 0.6191, 0.3181, 0.6423, 0.2826, 0.6276, 0.2824, 0.6234, 0.2868, 0.6283, 0.2826, 0.6276, 0.2784, 0.6286, 0.2814, 0.6228, 0.2824, 0.6234, 0.2892, 0.6087, 0.2885, 0.6145, 0.2848, 0.6191, 0.2849, 0.6158, 0.2812, 0.6212, 0.2785, 0.6224, 0.2779, 0.6201, 0.2962, 0.579, 0.2905, 0.6007, 0.2835, 0.6094, 0.2677, 0.6028, 0.2963, 0.6174, 0.2992, 0.6204, 0.2886, 0.6233, 0.2883, 0.6213, 0.2883, 0.6213, 0.2886, 0.6233, 0.2843, 0.622, 0.2845, 0.6215, 0.2677, 0.6028, 0.2835, 0.6094, 0.2819, 0.6174, 0.2779, 0.6201, 0.2835, 0.6228, 0.2829, 0.6222, 0.2836, 0.6215, 0.2843, 0.622, 0.2812, 0.6212, 0.2779, 0.6201, 0.2819, 0.6174, 0.2825, 0.62, 0.2829, 0.6222, 0.2825, 0.6217, 0.2831, 0.6211, 0.2836, 0.6215, 0.2825, 0.6217, 0.2812, 0.6212, 0.2825, 0.62, 0.2831, 0.6211, 0.3264, 0.6189, 0.3181, 0.6423, 0.2992, 0.6204, 0.3029, 0.6141, 0.2962, 0.579, 0.3085, 0.5847, 0.298, 0.6018, 0.2905, 0.6007, 0.3171, 0.5932, 0.3264, 0.6189, 0.3029, 0.6141, 0.3023, 0.6067, 0.3085, 0.5847, 0.3171, 0.5932, 0.3023, 0.6067, 0.298, 0.6018, 0.1543, 0.7273, 0.1132, 0.7624, 0.08409, 0.7131, 0.08409, 0.7131, 0.13, 0.6603, 0.1543, 0.7273, 0.1543, 0.7273, 0.1554, 0.7966, 0.1132, 0.7624, 0.1819, 0.5608, 0.1352, 0.5253, 0.1819, 0.4897, 0.1819, 0.5608, 0.1113, 0.5823, 0.1352, 0.5253, 0.1113, 0.5823, 0.09384, 0.6109, 0.04032, 0.5955, 0.04067, 0.5621, 0.1132, 0.7624, 0.076, 0.7696, 0.08409, 0.7131, 0.1554, 0.7966, 0.1012, 0.7979, 0.1132, 0.7624, 0.1352, 0.5253, 0.1132, 0.4708, 0.1819, 0.4897, 0.1113, 0.5823, 0.08953, 0.5248, 0.1352, 0.5253, 0.08409, 0.7131, 0.076, 0.7696, 0.02173, 0.7504, 0.1132, 0.7624, 0.1012, 0.7979, 0.076, 0.7696, 0.1554, 0.7966, 0.1122, 0.8513, 0.1012, 0.7979, 0.1352, 0.5253, 0.08953, 0.5248, 0.1132, 0.4708, 0.1113, 0.5823, 0.04067, 0.5621, 0.08953, 0.5248, 0.076, 0.7696, 0.05046, 0.8183, 0.02173, 0.7504, 0.1012, 0.7979, 0.05046, 0.8183, 0.076, 0.7696, 0.1122, 0.8513, 0.05046, 0.8183, 0.1012, 0.7979, 0.08953, 0.5248, 0.04391, 0.4874, 0.1132, 0.4708, 0.04067, 0.5621, 0.04391, 0.4874, 0.08953, 0.5248, 0.09384, 0.6109, 0.08939, 0.6309, 0.03348, 0.6149, 0.04032, 0.5955, 0.02173, 0.7504, 0.01269, 0.7196, 0.06087, 0.6877, 0.08409, 0.7131, 0.08409, 0.7131, 0.06087, 0.6877, 0.1027, 0.6465, 0.13, 0.6603, 0.04756, 0.6713, 0.03348, 0.6149, 0.08939, 0.6309, 0.01269, 0.7196, 0.0002895, 0.7037, 0.04756, 0.6713, 0.06087, 0.6877, 0.06087, 0.6877, 0.04756, 0.6713, 0.08939, 0.6309, 0.1027, 0.6465, 0.8004, 0.7859, 0.8014, 0.786, 0.8005, 0.7911, 0.8005, 0.7911, 0.8014, 0.786, 0.8024, 0.7862, 0.8005, 0.791, 0.8005, 0.7911, 0.8024, 0.7862, 0.8033, 0.7866, 0.8005, 0.791, 0.8005, 0.791, 0.8033, 0.7866, 0.8041, 0.7872, 0.8006, 0.791, 0.8005, 0.791, 0.8041, 0.7872, 0.8049, 0.7879, 0.8006, 0.791, 0.8006, 0.791, 0.8049, 0.7879, 0.8055, 0.7888, 0.8006, 0.791, 0.8006, 0.791, 0.8055, 0.7888, 0.8059, 0.7897, 0.8006, 0.791, 0.8006, 0.791, 0.8059, 0.7897, 0.8061, 0.7908, 0.8006, 0.791, 0.8006, 0.791, 0.8061, 0.7908, 0.8062, 0.7919, 0.8006, 0.791, 0.8006, 0.791, 0.8062, 0.7919, 0.806, 0.793, 0.8006, 0.791, 0.8006, 0.791, 0.806, 0.793, 0.8056, 0.794, 0.8007, 0.791, 0.8006, 0.791, 0.8056, 0.794, 0.805, 0.795, 0.8007, 0.791, 0.8007, 0.791, 0.805, 0.795, 0.8042, 0.7959, 0.8007, 0.7911, 0.8007, 0.791, 0.8042, 0.7959, 0.8032, 0.7965, 0.8007, 0.7911, 0.8007, 0.7911, 0.8032, 0.7965, 0.8021, 0.797, 0.8007, 0.7911, 0.8007, 0.7911, 0.8021, 0.797, 0.801, 0.7972, 0.8007, 0.7911, 0.8007, 0.7911, 0.801, 0.7972, 0.7997, 0.7971, 0.8007, 0.7911, 0.8007, 0.7911, 0.7997, 0.7971, 0.7986, 0.7969, 0.8007, 0.7911, 0.8007, 0.7911, 0.7986, 0.7969, 0.7975, 0.7963, 0.8007, 0.7911, 0.8007, 0.7911, 0.7975, 0.7963, 0.7966, 0.7955, 0.8007, 0.7911, 0.8007, 0.7911, 0.7966, 0.7955, 0.7959, 0.7946, 0.8006, 0.7911, 0.8007, 0.7911, 0.7959, 0.7946, 0.7954, 0.7935, 0.8006, 0.7912, 0.8006, 0.7911, 0.7954, 0.7935, 0.7951, 0.7924, 0.8006, 0.7912, 0.8006, 0.7912, 0.7951, 0.7924, 0.795, 0.7913, 0.8006, 0.7912, 0.8006, 0.7912, 0.795, 0.7913, 0.7952, 0.7903, 0.8006, 0.7912, 0.8006, 0.7912, 0.7952, 0.7903, 0.7955, 0.7892, 0.8006, 0.7912, 0.8006, 0.7912, 0.7955, 0.7892, 0.7961, 0.7883, 0.8005, 0.7911, 0.8006, 0.7912, 0.7961, 0.7883, 0.7967, 0.7875, 0.8005, 0.7911, 0.8005, 0.7911, 0.7967, 0.7875, 0.7975, 0.7869, 0.8005, 0.7911, 0.8005, 0.7911, 0.7975, 0.7869, 0.7984, 0.7864, 0.8005, 0.7911, 0.8005, 0.7911, 0.7984, 0.7864, 0.7994, 0.7861, 0.8005, 0.7911, 0.8005, 0.7911, 0.7994, 0.7861, 0.8004, 0.7859, 0.8005, 0.7911, 0.8005, 0.7911, 0.7962, 0.771, 0.7998, 0.7706, 0.8004, 0.7859, 0.7994, 0.7861, 0.7927, 0.772, 0.7962, 0.771, 0.7994, 0.7861, 0.7984, 0.7864, 0.7893, 0.7735, 0.7927, 0.772, 0.7984, 0.7864, 0.7975, 0.7869, 0.7862, 0.7755, 0.7893, 0.7735, 0.7975, 0.7869, 0.7967, 0.7875, 0.7833, 0.7781, 0.7862, 0.7755, 0.7967, 0.7875, 0.7961, 0.7883, 0.7807, 0.7811, 0.7833, 0.7781, 0.7961, 0.7883, 0.7955, 0.7892, 0.7787, 0.7847, 0.7807, 0.7811, 0.7955, 0.7892, 0.7952, 0.7903, 0.777, 0.7887, 0.7787, 0.7847, 0.7952, 0.7903, 0.795, 0.7913, 0.7758, 0.7932, 0.777, 0.7887, 0.795, 0.7913, 0.7951, 0.7924, 0.7752, 0.7982, 0.7758, 0.7932, 0.7951, 0.7924, 0.7954, 0.7935, 0.7754, 0.8038, 0.7752, 0.7982, 0.7954, 0.7935, 0.7959, 0.7946, 0.7764, 0.8102, 0.7754, 0.8038, 0.7959, 0.7946, 0.7966, 0.7955, 0.7787, 0.8173, 0.7764, 0.8102, 0.7966, 0.7955, 0.7975, 0.7963, 0.7828, 0.8254, 0.7787, 0.8173, 0.7975, 0.7963, 0.7986, 0.7969, 0.7894, 0.8355, 0.7828, 0.8254, 0.7986, 0.7969, 0.7997, 0.7971, 0.8006, 0.8476, 0.7894, 0.8355, 0.7997, 0.7971, 0.801, 0.7972, 0.8124, 0.8354, 0.8006, 0.8476, 0.801, 0.7972, 0.8021, 0.797, 0.8194, 0.8254, 0.8124, 0.8354, 0.8021, 0.797, 0.8032, 0.7965, 0.8235, 0.8168, 0.8194, 0.8254, 0.8032, 0.7965, 0.8042, 0.7959, 0.8258, 0.8094, 0.8235, 0.8168, 0.8042, 0.7959, 0.805, 0.795, 0.8267, 0.8028, 0.8258, 0.8094, 0.805, 0.795, 0.8056, 0.794, 0.8267, 0.797, 0.8267, 0.8028, 0.8056, 0.794, 0.806, 0.793, 0.8258, 0.7918, 0.8267, 0.797, 0.806, 0.793, 0.8062, 0.7919, 0.8242, 0.7872, 0.8258, 0.7918, 0.8062, 0.7919, 0.8061, 0.7908, 0.8222, 0.7832, 0.8242, 0.7872, 0.8061, 0.7908, 0.8059, 0.7897, 0.8198, 0.7798, 0.8222, 0.7832, 0.8059, 0.7897, 0.8055, 0.7888, 0.817, 0.7769, 0.8198, 0.7798, 0.8055, 0.7888, 0.8049, 0.7879, 0.8139, 0.7746, 0.817, 0.7769, 0.8049, 0.7879, 0.8041, 0.7872, 0.8106, 0.7727, 0.8139, 0.7746, 0.8041, 0.7872, 0.8033, 0.7866, 0.8071, 0.7714, 0.8106, 0.7727, 0.8033, 0.7866, 0.8024, 0.7862, 0.8035, 0.7707, 0.8071, 0.7714, 0.8024, 0.7862, 0.8014, 0.786, 0.7998, 0.7706, 0.8035, 0.7707, 0.8014, 0.786, 0.8004, 0.7859, 0.7977, 0.7169, 0.8085, 0.7169, 0.8035, 0.7707, 0.7998, 0.7706, 0.8085, 0.7169, 0.8193, 0.7183, 0.8071, 0.7714, 0.8035, 0.7707, 0.8193, 0.7183, 0.8299, 0.7212, 0.8106, 0.7727, 0.8071, 0.7714, 0.8299, 0.7212, 0.8401, 0.7254, 0.8139, 0.7746, 0.8106, 0.7727, 0.8401, 0.7254, 0.8497, 0.7309, 0.817, 0.7769, 0.8139, 0.7746, 0.8497, 0.7309, 0.8586, 0.7376, 0.8198, 0.7798, 0.817, 0.7769, 0.8586, 0.7376, 0.8667, 0.7454, 0.8222, 0.7832, 0.8198, 0.7798, 0.8667, 0.7454, 0.8738, 0.7542, 0.8242, 0.7872, 0.8222, 0.7832, 0.8738, 0.7542, 0.8795, 0.7639, 0.8258, 0.7918, 0.8242, 0.7872, 0.8795, 0.7639, 0.8846, 0.7741, 0.8267, 0.797, 0.8258, 0.7918, 0.8846, 0.7741, 0.8887, 0.7847, 0.8267, 0.8028, 0.8267, 0.797, 0.8887, 0.7847, 0.892, 0.7958, 0.8258, 0.8094, 0.8267, 0.8028, 0.892, 0.7958, 0.8943, 0.8072, 0.8235, 0.8168, 0.8258, 0.8094, 0.8943, 0.8072, 0.8959, 0.819, 0.8194, 0.8254, 0.8235, 0.8168, 0.8959, 0.819, 0.897, 0.831, 0.8124, 0.8354, 0.8194, 0.8254, 0.897, 0.831, 0.8977, 0.8434, 0.8006, 0.8476, 0.8124, 0.8354, 0.7123, 0.8451, 0.7126, 0.8332, 0.7894, 0.8355, 0.8006, 0.8476, 0.7126, 0.8332, 0.7131, 0.8219, 0.7828, 0.8254, 0.7894, 0.8355, 0.7131, 0.8219, 0.714, 0.811, 0.7787, 0.8173, 0.7828, 0.8254, 0.714, 0.811, 0.7154, 0.8004, 0.7764, 0.8102, 0.7787, 0.8173, 0.7154, 0.8004, 0.7175, 0.79, 0.7754, 0.8038, 0.7764, 0.8102, 0.7175, 0.79, 0.7204, 0.7799, 0.7752, 0.7982, 0.7754, 0.8038, 0.7204, 0.7799, 0.7242, 0.7701, 0.7758, 0.7932, 0.7752, 0.7982, 0.7242, 0.7701, 0.7289, 0.7607, 0.777, 0.7887, 0.7758, 0.7932, 0.7289, 0.7607, 0.7346, 0.7518, 0.7787, 0.7847, 0.777, 0.7887, 0.7346, 0.7518, 0.7417, 0.744, 0.7807, 0.7811, 0.7787, 0.7847, 0.7417, 0.744, 0.7493, 0.7368, 0.7833, 0.7781, 0.7807, 0.7811, 0.7493, 0.7368, 0.7577, 0.7304, 0.7862, 0.7755, 0.7833, 0.7781, 0.7577, 0.7304, 0.7669, 0.7252, 0.7893, 0.7735, 0.7862, 0.7755, 0.7669, 0.7252, 0.7767, 0.7211, 0.7927, 0.772, 0.7893, 0.7735, 0.7767, 0.7211, 0.7871, 0.7183, 0.7962, 0.771, 0.7927, 0.772, 0.7871, 0.7183, 0.7977, 0.7169, 0.7998, 0.7706, 0.7962, 0.771, 0.5153, 0.1268, 0.5484, 0.134, 0.554, 0.1891, 0.4922, 0.1931, 0.509, 0.3257, 0.5902, 0.2809, 0.6164, 0.3167, 0.5416, 0.3793, 0.555, 0.07126, 0.5484, 0.134, 0.5153, 0.1268, 0.4909, 0.2622, 0.5692, 0.2371, 0.5902, 0.2809, 0.509, 0.3257, 0.4922, 0.1931, 0.554, 0.1891, 0.5692, 0.2371, 0.4909, 0.2622, 0.5416, 0.3793, 0.6164, 0.3167, 0.646, 0.3454, 0.58, 0.4223, 0.554, 0.1891, 0.6047, 0.1645, 0.619, 0.1848, 0.6259, 0.2042, 0.5692, 0.2371, 0.6164, 0.3167, 0.6687, 0.2676, 0.6928, 0.29, 0.646, 0.3454, 0.5484, 0.134, 0.5777, 0.1259, 0.6047, 0.1645, 0.554, 0.1891, 0.7324, 0.3202, 0.7664, 0.3381, 0.7464, 0.3982, 0.6993, 0.3803, 0.5902, 0.2809, 0.6456, 0.2392, 0.6687, 0.2676, 0.6164, 0.3167, 0.555, 0.07126, 0.5777, 0.1259, 0.5484, 0.134, 0.5692, 0.2371, 0.6259, 0.2042, 0.6456, 0.2392, 0.5902, 0.2809, 0.555, 0.07126, 0.6001, 0.1112, 0.5777, 0.1259, 0.6259, 0.2042, 0.6507, 0.1842, 0.6705, 0.1718, 0.6882, 0.2007, 0.6456, 0.2392, 0.08907, 0.8847, 0.1196, 0.8855, 0.1144, 0.9189, 0.08662, 0.9034, 0.6687, 0.2676, 0.7114, 0.224, 0.7329, 0.2445, 0.6928, 0.29, 0.5777, 0.1259, 0.6001, 0.1112, 0.6459, 0.1388, 0.6286, 0.15, 0.6047, 0.1645, 0.6993, 0.3803, 0.7464, 0.3982, 0.7397, 0.4903, 0.6603, 0.4724, 0.6456, 0.2392, 0.6882, 0.2007, 0.7114, 0.224, 0.6687, 0.2676, 0.7114, 0.224, 0.7537, 0.1789, 0.7763, 0.2025, 0.7329, 0.2445, 0.6001, 0.1112, 0.6121, 0.09005, 0.66, 0.1105, 0.6459, 0.1388, 0.7397, 0.4903, 0.7464, 0.3982, 0.7664, 0.3381, 0.7915, 0.2976, 0.8241, 0.268, 0.8754, 0.2531, 0.9607, 0.2712, 0.6882, 0.2007, 0.7266, 0.1565, 0.7537, 0.1789, 0.7114, 0.224, 0.555, 0.07126, 0.6121, 0.09005, 0.6001, 0.1112, 0.6705, 0.1718, 0.6955, 0.1336, 0.7266, 0.1565, 0.6882, 0.2007, 0.6459, 0.1388, 0.66, 0.1105, 0.6955, 0.1336, 0.6705, 0.1718, 0.6632, 0.1567, 0.66, 0.1105, 0.674, 0.06505, 0.7237, 0.07865, 0.6955, 0.1336, 0.7537, 0.1789, 0.803, 0.1257, 0.8313, 0.1558, 0.7763, 0.2025, 0.6121, 0.09005, 0.6174, 0.06216, 0.674, 0.06505, 0.66, 0.1105, 0.9607, 0.1822, 0.9607, 0.2712, 0.8754, 0.2531, 0.8628, 0.2087, 0.7266, 0.1565, 0.7665, 0.09899, 0.803, 0.1257, 0.7537, 0.1789, 0.555, 0.07126, 0.6174, 0.06216, 0.6121, 0.09005, 0.6955, 0.1336, 0.7237, 0.07865, 0.7665, 0.09899, 0.7266, 0.1565, 0.7665, 0.09899, 0.8111, 0.01691, 0.8674, 0.05057, 0.803, 0.1257, 0.7656, 0.2752, 0.7915, 0.2976, 0.7664, 0.3381, 0.7324, 0.3202, 0.555, 0.07126, 0.609, 0.02973, 0.6174, 0.06216, 0.7237, 0.07865, 0.7451, 0.0002895, 0.8111, 0.01691, 0.7665, 0.09899, 0.8628, 0.2087, 0.8754, 0.2531, 0.8241, 0.268, 0.8062, 0.2401, 0.674, 0.06505, 0.675, 0.004082, 0.7451, 0.0002895, 0.7237, 0.07865, 0.803, 0.1257, 0.8674, 0.05057, 0.9128, 0.09181, 0.8313, 0.1558, 0.6174, 0.06216, 0.609, 0.02973, 0.675, 0.004082, 0.674, 0.06505, 0.8062, 0.2401, 0.8241, 0.268, 0.7915, 0.2976, 0.7656, 0.2752, 0.7329, 0.2445, 0.7485, 0.2593, 0.711, 0.3052, 0.6928, 0.29, 0.8478, 0.1807, 0.8628, 0.2087, 0.8062, 0.2401, 0.7916, 0.22, 0.7763, 0.2025, 0.7916, 0.22, 0.7485, 0.2593, 0.7329, 0.2445, 0.9403, 0.1305, 0.9607, 0.1822, 0.8628, 0.2087, 0.8478, 0.1807, 0.6705, 0.363, 0.6993, 0.3803, 0.6603, 0.4724, 0.615, 0.4493, 0.711, 0.3052, 0.7324, 0.3202, 0.6993, 0.3803, 0.6705, 0.363, 0.6928, 0.29, 0.711, 0.3052, 0.6705, 0.363, 0.646, 0.3454, 0.646, 0.3454, 0.6705, 0.363, 0.615, 0.4493, 0.58, 0.4223, 0.9128, 0.09181, 0.9403, 0.1305, 0.8478, 0.1807, 0.8313, 0.1558, 0.8313, 0.1558, 0.8478, 0.1807, 0.7916, 0.22, 0.7763, 0.2025, 0.7916, 0.22, 0.8062, 0.2401, 0.7656, 0.2752, 0.7485, 0.2593, 0.7485, 0.2593, 0.7656, 0.2752, 0.7324, 0.3202, 0.711, 0.3052, 0.835, 0.5283, 0.8243, 0.5395, 0.8145, 0.5352, 0.8163, 0.5194, 0.0705, 0.917, 0.08347, 0.9522, 0.0425, 0.9522, 0.05282, 0.9188, 0.0359, 0.9068, 0.008538, 0.9241, 0.0002895, 0.8918, 0.03001, 0.89, 0.7435, 0.6725, 0.755, 0.6094, 0.8276, 0.6231, 0.8162, 0.6862, 0.81, 0.5546, 0.8122, 0.5522, 0.8137, 0.5531, 0.814, 0.556, 0.8393, 0.5722, 0.8257, 0.5617, 0.8293, 0.5509, 0.8453, 0.5498, 0.7879, 0.5767, 0.8018, 0.5629, 0.8156, 0.5674, 0.8186, 0.5857, 0.7923, 0.5252, 0.8028, 0.5388, 0.7973, 0.5476, 0.7795, 0.5433, 0.8147, 0.5523, 0.8144, 0.5521, 0.8149, 0.5511, 0.8153, 0.5511, 0.8098, 0.5472, 0.8121, 0.5497, 0.8114, 0.5507, 0.8084, 0.5501, 0.8172, 0.5471, 0.8146, 0.5498, 0.8134, 0.5491, 0.8137, 0.5459, 0.8173, 0.5546, 0.8147, 0.5523, 0.8153, 0.5511, 0.8185, 0.5511, 0.814, 0.556, 0.8137, 0.5531, 0.8147, 0.5523, 0.8173, 0.5546, 0.8156, 0.5674, 0.814, 0.556, 0.8173, 0.5546, 0.8257, 0.5617, 0.8257, 0.5617, 0.8173, 0.5546, 0.8185, 0.5511, 0.8293, 0.5509, 0.8185, 0.5511, 0.8153, 0.5511, 0.8146, 0.5498, 0.8172, 0.5471, 0.8293, 0.5509, 0.8185, 0.5511, 0.8172, 0.5471, 0.8243, 0.5395, 0.8243, 0.5395, 0.8172, 0.5471, 0.8137, 0.5459, 0.8145, 0.5352, 0.8137, 0.5459, 0.8134, 0.5491, 0.8121, 0.5497, 0.8098, 0.5472, 0.8145, 0.5352, 0.8137, 0.5459, 0.8098, 0.5472, 0.8028, 0.5388, 0.8028, 0.5388, 0.8098, 0.5472, 0.8084, 0.5501, 0.7973, 0.5476, 0.8146, 0.5498, 0.8143, 0.5501, 0.8134, 0.5495, 0.8134, 0.5491, 0.8137, 0.5531, 0.8137, 0.5527, 0.8144, 0.5521, 0.8147, 0.5523, 0.8153, 0.5511, 0.8149, 0.5511, 0.8143, 0.5501, 0.8146, 0.5498, 0.8163, 0.5194, 0.8145, 0.5352, 0.8028, 0.5388, 0.7923, 0.5252, 0.8211, 0.4909, 0.8163, 0.5194, 0.7923, 0.5252, 0.774, 0.4975, 0.774, 0.4975, 0.7923, 0.5252, 0.7795, 0.5433, 0.7435, 0.5319, 0.7795, 0.5433, 0.7973, 0.5476, 0.8018, 0.5629, 0.7879, 0.5767, 0.7435, 0.5319, 0.7795, 0.5433, 0.7879, 0.5767, 0.755, 0.6094, 0.755, 0.6094, 0.7879, 0.5767, 0.8186, 0.5857, 0.8276, 0.6231, 0.8186, 0.5857, 0.8156, 0.5674, 0.8257, 0.5617, 0.8393, 0.5722, 0.8276, 0.6231, 0.8186, 0.5857, 0.8393, 0.5722, 0.8672, 0.5905, 0.8672, 0.5905, 0.8393, 0.5722, 0.8453, 0.5498, 0.8744, 0.5461, 0.8084, 0.5501, 0.8114, 0.5507, 0.8122, 0.5522, 0.81, 0.5546, 0.7973, 0.5476, 0.8084, 0.5501, 0.81, 0.5546, 0.8018, 0.5629, 0.8018, 0.5629, 0.81, 0.5546, 0.814, 0.556, 0.8156, 0.5674, 0.03001, 0.89, 0.0002895, 0.8918, 0.01373, 0.8519, 0.04518, 0.863, 0.04731, 0.892, 0.03001, 0.89, 0.04518, 0.863, 0.05581, 0.8819, 0.05581, 0.8819, 0.04518, 0.863, 0.08213, 0.8574, 0.06836, 0.882, 0.05282, 0.9188, 0.0425, 0.9522, 0.008538, 0.9241, 0.0359, 0.9068, 0.05401, 0.9065, 0.05282, 0.9188, 0.0359, 0.9068, 0.04858, 0.8987, 0.04858, 0.8987, 0.0359, 0.9068, 0.03001, 0.89, 0.04731, 0.892, 0.08662, 0.9034, 0.1144, 0.9189, 0.08347, 0.9522, 0.0705, 0.917, 0.07498, 0.8997, 0.08662, 0.9034, 0.0705, 0.917, 0.06535, 0.9036, 0.06535, 0.9036, 0.0705, 0.917, 0.05282, 0.9188, 0.05401, 0.9065, 0.8453, 0.5498, 0.8293, 0.5509, 0.8243, 0.5395, 0.835, 0.5283, 0.8744, 0.5461, 0.8453, 0.5498, 0.835, 0.5283, 0.8531, 0.5092, 0.8531, 0.5092, 0.835, 0.5283, 0.8163, 0.5194, 0.8211, 0.4909, 0.08213, 0.8574, 0.1167, 0.854, 0.1196, 0.8855, 0.08907, 0.8847, 0.06836, 0.882, 0.08213, 0.8574, 0.08907, 0.8847, 0.073, 0.8881, 0.073, 0.8881, 0.08907, 0.8847, 0.08662, 0.9034, 0.07498, 0.8997, 0.8006, 0.791, 0.8006, 0.791, 0.8006, 0.791, 0.8005, 0.791, 0.8007, 0.7911, 0.8007, 0.7911, 0.8006, 0.7911, 0.8007, 0.791, 0.8006, 0.7912, 0.8006, 0.7911, 0.8006, 0.7911, 0.8006, 0.7911, 0.8005, 0.7911, 0.8005, 0.7911, 0.8005, 0.7911, 0.8005, 0.7911, 0.8006, 0.791, 0.8006, 0.791, 0.8006, 0.791, 0.8006, 0.791, 0.8007, 0.7911, 0.8007, 0.7911, 0.8007, 0.7911, 0.8007, 0.7911, 0.8005, 0.7911, 0.8006, 0.7911, 0.8006, 0.7911, 0.8006, 0.7912, 0.8006, 0.791, 0.8006, 0.791, 0.8006, 0.791, 0.8006, 0.791, 0.8007, 0.7911, 0.8007, 0.7911, 0.8007, 0.7911, 0.8007, 0.7911, 0.8006, 0.7912, 0.8006, 0.7911, 0.8006, 0.7911, 0.8006, 0.7912, 0.8005, 0.7911, 0.8005, 0.7911, 0.8005, 0.7911, 0.8005, 0.7911, 0.8005, 0.7911, 0.8005, 0.7911, 0.8005, 0.7911, 0.8005, 0.7911, 0.8006, 0.791, 0.8006, 0.791, 0.8006, 0.791, 0.8006, 0.791, 0.8007, 0.7911, 0.8006, 0.7911, 0.8007, 0.7911, 0.8007, 0.7911, 0.8005, 0.7911, 0.8006, 0.7911, 0.8006, 0.7911, 0.8005, 0.7911, 0.8006, 0.791, 0.8006, 0.791, 0.8006, 0.791, 0.8006, 0.791, 0.8007, 0.7911, 0.8007, 0.7911, 0.8007, 0.7911, 0.8007, 0.7911, 0.8006, 0.7912, 0.8006, 0.7911, 0.8006, 0.7911, 0.8006, 0.7912, 0.8005, 0.791, 0.8005, 0.7911, 0.8005, 0.7911, 0.8005, 0.7911, 0.8007, 0.791, 0.8006, 0.791, 0.8006, 0.791, 0.8006, 0.791, 0.8007, 0.7911, 0.8006, 0.7911, 0.8006, 0.7911, 0.8007, 0.7911, 0.8005, 0.7911, 0.8005, 0.7911, 0.8006, 0.7911, 0.8005, 0.7911, 0.8006, 0.791, 0.8006, 0.791, 0.8006, 0.791, 0.8006, 0.791, 0.8007, 0.7911, 0.8007, 0.7911, 0.8007, 0.7911, 0.8007, 0.7911, 0.8006, 0.7912, 0.8006, 0.7911, 0.8006, 0.7911, 0.8006, 0.7912, 0.8005, 0.791, 0.8006, 0.791, 0.8005, 0.7911, 0.8005, 0.791, 0.8007, 0.791, 0.8006, 0.7911, 0.8006, 0.791, 0.8007, 0.791, 0.8006, 0.7911, 0.8006, 0.7911, 0.8006, 0.7911, 0.8007, 0.7911, 0.8005, 0.7911, 0.8005, 0.7911, 0.8005, 0.7911, 0.8005, 0.7911, 0.8006, 0.791, 0.8006, 0.791, 0.8006, 0.791, 0.8006, 0.791, 0.8007, 0.7911, 0.8007, 0.7911, 0.8007, 0.7911, 0.8007, 0.7911, 0.8006, 0.7912, 0.8006, 0.7911, 0.8006, 0.7911, 0.8006, 0.7912, 0.5587, 0.5013, 0.5724, 0.5372, 0.5545, 0.5796, 0.5186, 0.5541, 0.7429, 0.6686, 0.6562, 0.6284, 0.6803, 0.5875, 0.7429, 0.5305, 0.6436, 0.4909, 0.6384, 0.5426, 0.5724, 0.5372, 0.5587, 0.5013, 0.5186, 0.5541, 0.5545, 0.5796, 0.5559, 0.6227, 0.4909, 0.6238, 0.8122, 0.5522, 0.8125, 0.5519, 0.8137, 0.5527, 0.8137, 0.5531, 0.8121, 0.5497, 0.8124, 0.55, 0.8117, 0.5507, 0.8114, 0.5507, 0.8114, 0.5507, 0.8117, 0.5507, 0.8125, 0.5519, 0.8122, 0.5522, 0.8134, 0.5491, 0.8134, 0.5495, 0.8124, 0.55, 0.8121, 0.5497, 0.5545, 0.5796, 0.5758, 0.581, 0.575, 0.6064, 0.5559, 0.6227, 0.5815, 0.6431, 0.5875, 0.6284, 0.6173, 0.6328, 0.623, 0.654, 0.5559, 0.6227, 0.575, 0.6064, 0.5875, 0.6284, 0.5815, 0.6431, 0.623, 0.654, 0.6173, 0.6328, 0.6431, 0.6146, 0.6562, 0.6284, 0.7429, 0.5305, 0.6803, 0.5875, 0.6384, 0.5426, 0.6436, 0.4909, 0.6377, 0.7163, 0.623, 0.654, 0.6562, 0.6284, 0.7429, 0.6686, 0.4909, 0.6238, 0.5559, 0.6227, 0.5815, 0.6431, 0.5325, 0.7044, 0.5325, 0.7044, 0.5815, 0.6431, 0.623, 0.654, 0.6377, 0.7163, 0.6384, 0.5426, 0.6218, 0.5658, 0.5848, 0.5624, 0.5724, 0.5372, 0.6562, 0.6284, 0.6431, 0.6146, 0.6513, 0.5863, 0.6803, 0.5875, 0.5724, 0.5372, 0.5848, 0.5624, 0.5758, 0.581, 0.5545, 0.5796, 0.6803, 0.5875, 0.6513, 0.5863, 0.6218, 0.5658, 0.6384, 0.5426, 0.6431, 0.6146, 0.6415, 0.6023, 0.6373, 0.5895, 0.6513, 0.5863, 0.6513, 0.5863, 0.6373, 0.5895, 0.6298, 0.5799, 0.6218, 0.5658, 0.6218, 0.5658, 0.6298, 0.5799, 0.6053, 0.5678, 0.5848, 0.5624, 0.5848, 0.5624, 0.6053, 0.5678, 0.5811, 0.5734, 0.5758, 0.581, 0.6037, 0.6093, 0.5995, 0.6105, 0.5985, 0.6102, 0.6004, 0.6091, 0.5959, 0.611, 0.5971, 0.6106, 0.5976, 0.611, 0.5963, 0.6121, 0.5915, 0.606, 0.5965, 0.61, 0.5971, 0.6106, 0.5959, 0.611, 0.6191, 0.5979, 0.6155, 0.5997, 0.6127, 0.5963, 0.6147, 0.5931, 0.6097, 0.6011, 0.6155, 0.5997, 0.6156, 0.6043, 0.6112, 0.6059, 0.6081, 0.596, 0.6127, 0.5963, 0.6155, 0.5997, 0.6097, 0.6011, 0.6034, 0.5979, 0.6081, 0.596, 0.6097, 0.6011, 0.6042, 0.6028, 0.6042, 0.6028, 0.6097, 0.6011, 0.6112, 0.6059, 0.6054, 0.6059, 0.6004, 0.6091, 0.5985, 0.6102, 0.5983, 0.6098, 0.5998, 0.6077, 0.6147, 0.5931, 0.6127, 0.5963, 0.6081, 0.596, 0.6075, 0.5916, 0.6194, 0.6055, 0.6156, 0.6043, 0.6155, 0.5997, 0.6191, 0.5979, 0.6075, 0.5916, 0.6081, 0.596, 0.6034, 0.5979, 0.6007, 0.5946, 0.5983, 0.6105, 0.5985, 0.6102, 0.5995, 0.6105, 0.5993, 0.6113, 0.5979, 0.61, 0.5983, 0.6098, 0.5985, 0.6102, 0.5983, 0.6105, 0.5993, 0.6113, 0.5995, 0.6105, 0.6019, 0.6104, 0.6018, 0.6122, 0.5975, 0.6093, 0.598, 0.6091, 0.5983, 0.6098, 0.5979, 0.61, 0.6084, 0.6083, 0.6019, 0.6104, 0.5995, 0.6105, 0.6037, 0.6093, 0.5963, 0.6121, 0.5976, 0.611, 0.5979, 0.6125, 0.5964, 0.615, 0.6099, 0.6115, 0.6018, 0.6122, 0.6019, 0.6104, 0.6084, 0.6083, 0.5998, 0.6077, 0.5983, 0.6098, 0.598, 0.6091, 0.5986, 0.6053, 0.5967, 0.6048, 0.5975, 0.6093, 0.5965, 0.61, 0.5915, 0.606, 0.5811, 0.5734, 0.5917, 0.6103, 0.5758, 0.581, 0.5758, 0.581, 0.5917, 0.6103, 0.575, 0.6064, 0.5917, 0.6103, 0.5902, 0.6143, 0.575, 0.6064, 0.575, 0.6064, 0.5902, 0.6143, 0.5875, 0.6284, 0.5932, 0.6211, 0.5964, 0.615, 0.5986, 0.6159, 0.5902, 0.6143, 0.5932, 0.6211, 0.5875, 0.6284, 0.5875, 0.6284, 0.5932, 0.6211, 0.6173, 0.6328, 0.5932, 0.6211, 0.5986, 0.6159, 0.6173, 0.6328, 0.6431, 0.6146, 0.6173, 0.6328, 0.6415, 0.6023, 0.6415, 0.6023, 0.6173, 0.6328, 0.5986, 0.6159, 0.6147, 0.6279, 0.6007, 0.5946, 0.5967, 0.6048, 0.5915, 0.606, 0.5811, 0.5734, 0.6042, 0.6028, 0.5998, 0.6077, 0.5986, 0.6053, 0.6034, 0.5979, 0.6194, 0.6055, 0.6099, 0.6115, 0.6084, 0.6083, 0.6156, 0.6043, 0.5902, 0.6143, 0.5963, 0.6121, 0.5964, 0.615, 0.5932, 0.6211, 0.6156, 0.6043, 0.6084, 0.6083, 0.6037, 0.6093, 0.6112, 0.6059, 0.6054, 0.6059, 0.6004, 0.6091, 0.5998, 0.6077, 0.6042, 0.6028, 0.5811, 0.5734, 0.5915, 0.606, 0.5959, 0.611, 0.5917, 0.6103, 0.5917, 0.6103, 0.5959, 0.611, 0.5963, 0.6121, 0.5902, 0.6143, 0.6112, 0.6059, 0.6037, 0.6093, 0.6004, 0.6091, 0.6054, 0.6059, 0.5979, 0.6125, 0.5986, 0.6159, 0.5964, 0.615, 0.6415, 0.6023, 0.6147, 0.6279, 0.6099, 0.6115, 0.6194, 0.6055, 0.6034, 0.5979, 0.5986, 0.6053, 0.5967, 0.6048, 0.6007, 0.5946, 0.5986, 0.6053, 0.598, 0.6091, 0.5975, 0.6093, 0.5967, 0.6048, 0.6147, 0.6279, 0.5986, 0.6159, 0.6018, 0.6122, 0.6099, 0.6115, 0.5965, 0.61, 0.5975, 0.6093, 0.5979, 0.61, 0.5971, 0.6106, 0.5979, 0.6125, 0.5993, 0.6113, 0.6018, 0.6122, 0.5986, 0.6159, 0.5971, 0.6106, 0.5979, 0.61, 0.5983, 0.6105, 0.5976, 0.611, 0.5976, 0.611, 0.5983, 0.6105, 0.5993, 0.6113, 0.5979, 0.6125, 0.6053, 0.5678, 0.6075, 0.5916, 0.6007, 0.5946, 0.5811, 0.5734, 0.6415, 0.6023, 0.6194, 0.6055, 0.6191, 0.5979, 0.6373, 0.5895, 0.6298, 0.5799, 0.6147, 0.5931, 0.6075, 0.5916, 0.6053, 0.5678, 0.6373, 0.5895, 0.6191, 0.5979, 0.6147, 0.5931, 0.6298, 0.5799])
me_icosphere.use_remesh_preserve_volume = False
me_icosphere.use_remesh_preserve_attributes = False
me_icosphere.use_mirror_vertex_groups = False
me_icosphere.update()
arm_armature_004 = bpy.data.armatures.new('Armature.004')  # bones are not reproduced

# ---- objects
ob_armature_004 = bpy.data.objects.new('Armature.004', arm_armature_004)
ob_icosphere = bpy.data.objects.new('Icosphere', me_icosphere)
ob_lamp = bpy.data.objects.new('Lamp', light_lamp)
ob_camera = bpy.data.objects.new('Camera', cam_camera)

# ---- transforms, parenting, visibility, modifiers, constraints
ob_armature_004.location = (0.0, 0.0, 1.047)
ob_armature_004.lineart.crease_threshold = 0.0
ob_icosphere.parent = ob_armature_004
ob_icosphere.matrix_parent_inverse = Matrix(((1.0, 0.0, 0.0, -0.0), (0.0, 1.0, 0.0, -0.0), (0.0, 0.0, 1.0, -1.047), (0.0, 0.0, 0.0, 1.0)))
ob_icosphere.location = (-1.192e-07, -9.313e-10, 0.82)
ob_icosphere.lineart.crease_threshold = 0.0
_vg = ob_icosphere.vertex_groups.new(name='Body')
for _i, _w in zip([146, 147, 148, 149, 150, 151, 152, 153, 154, 155, 156, 157, 158, 159, 160, 162, 163, 164, 165, 166, 167, 168, 169, 170, 171, 172, 173, 174, 175, 176, 177, 178, 179, 180, 181, 182, 183, 184, 185, 186, 187, 188, 189, 190, 203, 204, 206, 211, 213, 214, 240, 241, 494, 495, 496, 497, 498, 499, 500, 501, 502, 503, 504, 505, 506, 507, 508, 509, 510, 511, 512, 513, 514, 515, 516, 517, 518, 519, 520, 521, 522, 524, 525, 526, 527, 528, 529, 530, 531, 532, 533, 534, 535, 536, 537, 538, 539, 540, 541, 542, 543, 544, 545, 546, 547, 548, 549, 550, 551, 552, 553, 554, 555, 556, 557, 570, 571, 573, 578, 580, 581, 607, 608, 610], [1.0, 1.0, 1.0, 1.0, 1.0, 1.0, 1.0, 1.0, 1.0, 1.0, 1.0, 1.0, 1.0, 1.0, 1.0, 1.0, 1.0, 1.0, 1.0, 1.0, 1.0, 1.0, 1.0, 1.0, 1.0, 1.0, 1.0, 1.0, 1.0, 1.0, 1.0, 1.0, 1.0, 1.0, 1.0, 1.0, 1.0, 1.0, 1.0, 1.0, 1.0, 1.0, 1.0, 1.0, 1.0, 1.0, 1.0, 0.06186, 0.08917, 0.01428, 0.04713, 0.06844, 1.0, 1.0, 1.0, 1.0, 1.0, 1.0, 1.0, 1.0, 1.0, 1.0, 1.0, 1.0, 1.0, 1.0, 1.0, 1.0, 1.0, 1.0, 1.0, 1.0, 1.0, 1.0, 1.0, 1.0, 1.0, 1.0, 1.0, 1.0, 1.0, 1.0, 1.0, 1.0, 1.0, 1.0, 1.0, 1.0, 1.0, 1.0, 1.0, 1.0, 1.0, 1.0, 1.0, 1.0, 1.0, 1.0, 1.0, 1.0, 1.0, 1.0, 1.0, 1.0, 1.0, 1.0, 1.0, 1.0, 1.0, 1.0, 1.0, 1.0, 1.0, 1.0, 1.0, 1.0, 1.0, 1.0, 1.0, 1.0, 1.0, 1.0, 1.0, 1.0]): _vg.add([_i], _w, 'REPLACE')
_vg = ob_icosphere.vertex_groups.new(name='Bone.001')
for _i, _w in zip([19, 21, 23, 25, 27, 29, 31, 33, 35, 37, 39, 41, 43, 45, 47, 49, 51, 53, 55, 57, 59, 61, 63, 65, 67, 69, 71, 73, 75, 77, 79, 81, 82, 83, 84, 85, 86, 87, 88, 89, 90, 91, 92, 93, 94, 95, 96, 97, 98, 99, 100, 101, 102, 103, 104, 105, 106, 107, 108, 109, 110, 111, 112, 113, 114, 115, 116, 117, 118, 119, 120, 121, 122, 123, 124, 125, 126, 127, 128, 129, 130, 131, 132, 133, 134, 135, 136, 137, 138, 139, 140, 141, 142, 143, 144, 145, 161, 244, 245, 246, 247, 248, 249, 250, 251, 252, 253, 254, 255, 256, 257, 258, 259, 260, 261, 262, 263, 264, 265, 266, 267, 268, 269, 270, 271, 272, 273, 274, 275], [1.0, 1.0, 1.0, 1.0, 1.0, 1.0, 1.0, 1.0, 1.0, 1.0, 1.0, 1.0, 1.0, 1.0, 1.0, 1.0, 1.0, 1.0, 1.0, 1.0, 1.0, 1.0, 1.0, 1.0, 1.0, 1.0, 1.0, 1.0, 1.0, 1.0, 1.0, 1.0, 1.0, 1.0, 1.0, 1.0, 1.0, 1.0, 1.0, 1.0, 1.0, 1.0, 1.0, 1.0, 1.0, 1.0, 1.0, 1.0, 1.0, 1.0, 1.0, 1.0, 1.0, 1.0, 1.0, 1.0, 1.0, 1.0, 1.0, 1.0, 1.0, 1.0, 1.0, 1.0, 0.1135, 0.1116, 0.1096, 0.1075, 0.1053, 0.1032, 0.1013, 0.09954, 0.0981, 0.09704, 0.09641, 0.09623, 0.09652, 0.09727, 0.09843, 0.09994, 0.1017, 0.1038, 0.1059, 0.108, 0.1101, 0.1121, 0.1139, 0.1154, 0.1166, 0.1175, 0.118, 0.1182, 0.1179, 0.1173, 0.1164, 0.1151, 1.0, 1.0, 1.0, 1.0, 1.0, 1.0, 1.0, 1.0, 1.0, 1.0, 1.0, 1.0, 1.0, 1.0, 1.0, 1.0, 1.0, 1.0, 1.0, 1.0, 1.0, 1.0, 1.0, 1.0, 1.0, 1.0, 1.0, 1.0, 1.0, 1.0, 1.0, 1.0, 1.0]): _vg.add([_i], _w, 'REPLACE')
_vg = ob_icosphere.vertex_groups.new(name='Bone.002')
for _i, _w in zip([0, 1, 2, 3, 4, 5, 6, 7, 8, 9, 10, 11, 12, 13, 14, 15, 16, 17, 18, 20, 22, 24, 26, 28, 30, 32, 34, 36, 38, 40, 42, 44, 46, 48, 50, 52, 54, 56, 58, 60, 62, 64, 66, 68, 70, 72, 74, 76, 78, 80, 82, 83, 84, 85, 86, 87, 88, 89, 90, 91, 92, 93, 94, 95, 96, 97, 98, 99, 100, 101, 102, 103, 104, 105, 106, 107, 108, 109, 110, 111, 112, 113, 114, 115, 116, 117, 118, 119, 120, 121, 122, 123, 124, 125, 126, 127, 128, 129, 130, 131, 132, 133, 134, 135, 136, 137, 138, 139, 140, 141, 142, 143, 144, 145], [1.0, 1.0, 1.0, 1.0, 1.0, 1.0, 1.0, 1.0, 1.0, 1.0, 1.0, 1.0, 1.0, 1.0, 1.0, 1.0, 1.0, 1.0, 0.9767, 0.9772, 0.9778, 0.9785, 0.9792, 0.9799, 0.9806, 0.9812, 0.9818, 0.9822, 0.9826, 0.9828, 0.9829, 0.9828, 0.9826, 0.9823, 0.9818, 0.9812, 0.9806, 0.9799, 0.9792, 0.9785, 0.9778, 0.9772, 0.9767, 0.9763, 0.9759, 0.9757, 0.9757, 0.9757, 0.9759, 0.9762, 0.06321, 0.06237, 0.0614, 0.06036, 0.05927, 0.05817, 0.05712, 0.05615, 0.0553, 0.05462, 0.05413, 0.05386, 0.05382, 0.05401, 0.05443, 0.05505, 0.05584, 0.05678, 0.05781, 0.05889, 0.05999, 0.06106, 0.06205, 0.06294, 0.0637, 0.06429, 0.06471, 0.06494, 0.06498, 0.06481, 0.06446, 0.06392, 0.8865, 0.8884, 0.8904, 0.8925, 0.8947, 0.8968, 0.8987, 0.9005, 0.9019, 0.903, 0.9036, 0.9038, 0.9035, 0.9027, 0.9016, 0.9001, 0.8983, 0.8962, 0.8941, 0.892, 0.8899, 0.8879, 0.8861, 0.8846, 0.8834, 0.8825, 0.882, 0.8818, 0.8821, 0.8827, 0.8836, 0.8849]): _vg.add([_i], _w, 'REPLACE')
_vg = ob_icosphere.vertex_groups.new(name='Bone.003')
for _i, _w in zip([191, 192, 193, 194, 195, 196, 197, 198, 199, 200, 201, 202, 205, 207, 208, 209, 210, 211, 212, 213, 214, 215, 216, 217, 218, 219, 220, 221, 222, 223, 224, 225, 226, 227, 228, 229, 230, 231, 232, 233, 234, 235, 236, 237, 238, 239, 240, 241, 242, 243, 276, 277, 278, 279, 280, 281, 282, 283, 284, 285, 286, 287, 288, 289, 290, 291, 292, 293, 294, 296, 297, 298], [0.9848, 0.9714, 0.9947, 0.9819, 0.959, 0.9595, 0.9716, 0.9697, 0.217, 0.207, 0.2021, 0.1873, 0.9735, 0.9794, 0.9911, 0.9967, 0.9757, 0.9336, 0.9876, 0.9045, 0.9607, 0.9582, 0.973, 0.9772, 0.9653, 0.9795, 0.9867, 0.9914, 0.9834, 0.1934, 0.164, 0.1606, 0.1693, 0.8411, 0.8153, 0.8235, 0.8461, 0.8528, 0.8419, 0.8201, 0.08421, 0.981, 0.9936, 0.9904, 0.8604, 0.9945, 0.9451, 0.9267, 0.9825, 0.9738, 0.1452, 0.1474, 0.1179, 0.1315, 0.1121, 0.1479, 0.1298, 0.1377, 0.01583, 0.0878, 0.07992, 0.08095, 0.06739, 0.07963, 0.08401, 0.07821, 0.0116, 0.02201, 0.01565, 0.01612, 0.009742, 0.02147]): _vg.add([_i], _w, 'REPLACE')
_vg = ob_icosphere.vertex_groups.new(name='Bone.004')
for _i, _w in zip([195, 196, 197, 198, 199, 200, 201, 202, 215, 216, 218, 223, 224, 225, 226, 227, 228, 229, 230, 231, 232, 233, 234, 238, 276, 277, 278, 279, 280, 281, 282, 283, 284, 285, 286, 287, 288, 289, 290, 291, 292, 293, 294, 295, 296, 297, 298, 299, 300, 301, 302, 303, 304, 305, 306, 308, 309, 310, 311, 312, 313, 314, 315, 316, 322, 324, 329, 331, 332, 333, 334, 335, 336, 337, 338, 339, 340, 342, 346, 347], [0.02392, 0.02288, 0.004334, 0.006555, 0.7184, 0.7522, 0.7727, 0.7939, 0.02508, 0.001488, 0.01335, 0.7556, 0.8202, 0.8063, 0.8079, 0.1537, 0.1706, 0.1673, 0.15, 0.1438, 0.1526, 0.1681, 0.6898, 0.1335, 0.7762, 0.7859, 0.857, 0.8365, 0.8309, 0.7481, 0.8331, 0.8217, 0.6524, 0.7524, 0.858, 0.8523, 0.7346, 0.6345, 0.8258, 0.8239, 0.7443, 0.8801, 0.8649, 0.6536, 0.5457, 0.8386, 0.8462, 0.1931, 0.7766, 0.8572, 0.8286, 0.2139, 0.163, 0.8389, 0.8686, 0.4649, 0.5023, 0.5015, 0.06971, 0.1621, 0.3365, 0.09183, 0.4426, 0.4504, 0.1139, 0.05015, 0.186, 0.07686, 0.1738, 0.07717, 0.4526, 0.001519, 0.5215, 0.5506, 0.5431, 0.2094, 0.4867, 0.02353, 0.0392, 0.1405]): _vg.add([_i], _w, 'REPLACE')
_vg = ob_icosphere.vertex_groups.new(name='Bone.005')
for _i, _w in zip([199, 200, 223, 225, 234, 276, 277, 278, 279, 280, 281, 282, 283, 284, 285, 286, 287, 288, 289, 290, 291, 292, 293, 294, 295, 296, 297, 298, 299, 300, 301, 302, 303, 304, 305, 306, 307, 308, 309, 310, 311, 312, 313, 314, 315, 316, 318, 319, 320, 321, 322, 323, 324, 325, 326, 327, 328, 329, 330, 331, 332, 333, 334, 335, 336, 337, 338, 339, 340, 341, 342, 345, 346, 347], [0.0531, 0.02219, 0.03205, 0.005034, 0.1754, 0.06237, 0.05908, 0.001941, 0.01863, 0.04425, 0.08556, 0.03033, 0.02651, 0.2236, 0.1382, 0.06556, 0.0719, 0.1622, 0.2376, 0.09935, 0.09301, 0.2028, 0.09283, 0.1112, 0.2636, 0.354, 0.1592, 0.1177, 0.4238, 0.2606, 0.1391, 0.1614, 0.6796, 0.6189, 0.1548, 0.1413, 0.09736, 0.6631, 0.5235, 0.5053, 0.8937, 0.8259, 0.6619, 0.7883, 0.5554, 0.5497, 0.02077, 0.155, 0.1514, 0.03589, 0.6424, 0.2731, 0.5157, 0.1201, 0.348, 0.2669, 0.4924, 0.5924, 0.1692, 0.5942, 0.7206, 0.3739, 0.4347, 0.8079, 0.5159, 0.4608, 0.4588, 0.785, 0.5118, 0.1498, 0.7305, 0.1075, 0.8318, 0.8037]): _vg.add([_i], _w, 'REPLACE')
_vg = ob_icosphere.vertex_groups.new(name='Bone.006')
for _i, _w in zip([234, 284, 288, 289, 295, 296, 299, 303, 304, 307, 311, 314, 317, 318, 319, 320, 321, 322, 323, 324, 325, 326, 327, 328, 329, 330, 331, 332, 333, 334, 335, 341, 342, 343, 344, 345, 346, 347], [0.05056, 0.09104, 0.02153, 0.04639, 0.06212, 0.06719, 0.3755, 0.09462, 0.2102, 0.9335, 0.0226, 0.1196, 1.0, 0.9685, 0.8239, 0.8281, 0.9616, 0.2382, 0.7392, 0.4336, 0.8775, 0.6608, 0.7395, 0.5039, 0.2165, 0.8172, 0.3284, 0.1045, 0.5449, 0.1002, 0.1659, 0.8474, 0.2317, 0.9886, 0.9812, 0.8864, 0.1226, 0.05354]): _vg.add([_i], _w, 'REPLACE')
_vg = ob_icosphere.vertex_groups.new(name='Bone.007')
for _i, _w in zip([558, 559, 560, 561, 562, 563, 564, 565, 566, 567, 568, 569, 572, 574, 575, 576, 577, 579, 582, 583, 584, 585, 586, 587, 588, 589, 590, 591, 592, 593, 594, 595, 596, 597, 598, 599, 600, 601, 602, 603, 604, 605, 606, 609, 643, 644, 645, 646, 647, 648, 649, 650, 651, 652, 653, 654, 655, 656, 657, 658, 659, 660, 661, 663, 664, 665], [0.9839, 0.9723, 0.9943, 0.982, 0.9589, 0.9595, 0.9715, 0.9697, 0.217, 0.207, 0.2021, 0.1873, 0.9794, 0.9782, 0.9893, 0.9967, 0.9774, 0.9863, 0.9582, 0.9729, 0.9772, 0.9653, 0.9798, 0.9867, 0.9912, 0.9831, 0.1934, 0.164, 0.1606, 0.1693, 0.8411, 0.8153, 0.8235, 0.8461, 0.8528, 0.8419, 0.8201, 0.08421, 0.9808, 0.9936, 0.9901, 0.8604, 0.9951, 0.9829, 0.1452, 0.1474, 0.1179, 0.1315, 0.1121, 0.1479, 0.1298, 0.1377, 0.01583, 0.0878, 0.07992, 0.08095, 0.06739, 0.07963, 0.08401, 0.07821, 0.0116, 0.02201, 0.01565, 0.01612, 0.009743, 0.02147]): _vg.add([_i], _w, 'REPLACE')
_vg = ob_icosphere.vertex_groups.new(name='Bone.008')
for _i, _w in zip([562, 563, 564, 565, 566, 567, 568, 569, 582, 583, 585, 590, 591, 592, 593, 594, 595, 596, 597, 598, 599, 600, 601, 605, 643, 644, 645, 646, 647, 648, 649, 650, 651, 652, 653, 654, 655, 656, 657, 658, 659, 660, 661, 662, 663, 664, 665, 666, 667, 668, 669, 670, 671, 672, 673, 675, 676, 677, 678, 679, 680, 681, 682, 683, 689, 691, 696, 698, 699, 700, 701, 702, 703, 704, 705, 706, 707, 709, 713, 714], [0.02392, 0.02288, 0.004334, 0.006555, 0.7184, 0.7522, 0.7727, 0.7939, 0.02508, 0.001488, 0.01335, 0.7556, 0.8202, 0.8063, 0.8079, 0.1537, 0.1706, 0.1673, 0.15, 0.1438, 0.1526, 0.1681, 0.6898, 0.1335, 0.7762, 0.7859, 0.857, 0.8365, 0.8309, 0.7481, 0.8331, 0.8217, 0.6524, 0.7524, 0.858, 0.8523, 0.7346, 0.6345, 0.8258, 0.8239, 0.7443, 0.8801, 0.8649, 0.6536, 0.5457, 0.8386, 0.8462, 0.1931, 0.7766, 0.8572, 0.8286, 0.2139, 0.163, 0.8389, 0.8686, 0.4649, 0.5023, 0.5015, 0.06971, 0.1621, 0.3365, 0.09183, 0.4426, 0.4504, 0.1139, 0.05015, 0.186, 0.07686, 0.1738, 0.07717, 0.4526, 0.001519, 0.5215, 0.5506, 0.5431, 0.2094, 0.4867, 0.02353, 0.0392, 0.1405]): _vg.add([_i], _w, 'REPLACE')
_vg = ob_icosphere.vertex_groups.new(name='Bone.009')
for _i, _w in zip([566, 567, 590, 592, 601, 643, 644, 645, 646, 647, 648, 649, 650, 651, 652, 653, 654, 655, 656, 657, 658, 659, 660, 661, 662, 663, 664, 665, 666, 667, 668, 669, 670, 671, 672, 673, 674, 675, 676, 677, 678, 679, 680, 681, 682, 683, 685, 686, 687, 688, 689, 690, 691, 692, 693, 694, 695, 696, 697, 698, 699, 700, 701, 702, 703, 704, 705, 706, 707, 708, 709, 712, 713, 714], [0.0531, 0.02219, 0.03205, 0.005034, 0.1754, 0.06237, 0.05908, 0.001941, 0.01863, 0.04425, 0.08556, 0.03033, 0.02651, 0.2236, 0.1382, 0.06556, 0.0719, 0.1622, 0.2376, 0.09935, 0.09301, 0.2028, 0.09283, 0.1112, 0.2636, 0.354, 0.1592, 0.1177, 0.4238, 0.2606, 0.1391, 0.1614, 0.6796, 0.6189, 0.1548, 0.1413, 0.09736, 0.6631, 0.5235, 0.5053, 0.8937, 0.8259, 0.6619, 0.7883, 0.5554, 0.5497, 0.02077, 0.155, 0.1514, 0.03589, 0.6424, 0.2731, 0.5157, 0.1201, 0.348, 0.2669, 0.4924, 0.5924, 0.1692, 0.5942, 0.7206, 0.3739, 0.4347, 0.8079, 0.5159, 0.4608, 0.4588, 0.785, 0.5118, 0.1498, 0.7305, 0.1075, 0.8318, 0.8037]): _vg.add([_i], _w, 'REPLACE')
_vg = ob_icosphere.vertex_groups.new(name='Bone.010')
for _i, _w in zip([601, 651, 655, 656, 662, 663, 666, 670, 671, 674, 678, 681, 684, 685, 686, 687, 688, 689, 690, 691, 692, 693, 694, 695, 696, 697, 698, 699, 700, 701, 702, 708, 709, 710, 711, 712, 713, 714], [0.05056, 0.09104, 0.02153, 0.04639, 0.06212, 0.06719, 0.3755, 0.09462, 0.2102, 0.9335, 0.0226, 0.1196, 1.0, 0.9685, 0.8239, 0.8281, 0.9616, 0.2382, 0.7392, 0.4336, 0.8775, 0.6608, 0.7395, 0.5039, 0.2165, 0.8172, 0.3284, 0.1045, 0.5449, 0.1002, 0.1659, 0.8474, 0.2317, 0.9886, 0.9812, 0.8864, 0.1226, 0.05354]): _vg.add([_i], _w, 'REPLACE')
_vg = ob_icosphere.vertex_groups.new(name='Bone.011')
for _i, _w in zip([367, 369, 371, 373, 375, 377, 379, 381, 383, 385, 387, 389, 391, 393, 395, 397, 399, 401, 403, 405, 407, 409, 411, 413, 415, 417, 419, 421, 423, 425, 427, 429, 430, 431, 432, 433, 434, 435, 436, 437, 438, 439, 440, 441, 442, 443, 444, 445, 446, 447, 448, 449, 450, 451, 452, 453, 454, 455, 456, 457, 458, 459, 460, 461, 462, 463, 464, 465, 466, 467, 468, 469, 470, 471, 472, 473, 474, 475, 476, 477, 478, 479, 480, 481, 482, 483, 484, 485, 486, 487, 488, 489, 490, 491, 492, 493, 523, 611, 612, 613, 614, 615, 616, 617, 618, 619, 620, 621, 622, 623, 624, 625, 626, 627, 628, 629, 630, 631, 632, 633, 634, 635, 636, 637, 638, 639, 640, 641, 642], [0.9982, 0.9982, 0.9982, 0.9983, 0.9983, 0.9984, 0.9984, 0.9984, 0.9985, 0.9985, 0.9985, 0.9985, 0.9985, 0.9985, 0.9985, 0.9984, 0.9984, 0.9984, 0.9983, 0.9983, 0.9982, 0.9982, 0.9982, 0.9981, 0.9981, 0.9981, 0.9981, 0.9981, 0.9981, 0.9981, 0.9981, 0.9981, 0.9368, 0.9376, 0.9386, 0.9397, 0.9408, 0.9418, 0.9429, 0.9439, 0.9447, 0.9454, 0.9459, 0.9462, 0.9462, 0.946, 0.9456, 0.945, 0.9442, 0.9432, 0.9422, 0.9411, 0.94, 0.9389, 0.9379, 0.937, 0.9363, 0.9357, 0.9353, 0.935, 0.935, 0.9352, 0.9355, 0.9361, 0.1135, 0.1116, 0.1096, 0.1075, 0.1054, 0.1032, 0.1013, 0.09954, 0.09811, 0.09705, 0.09641, 0.09623, 0.09653, 0.09727, 0.09843, 0.09994, 0.1017, 0.1038, 0.1059, 0.108, 0.1101, 0.1121, 0.1139, 0.1154, 0.1166, 0.1175, 0.118, 0.1182, 0.1179, 0.1173, 0.1164, 0.1151, 0.9993, 0.9983, 0.9984, 0.9984, 0.9984, 0.9985, 0.9985, 0.9986, 0.9986, 0.9986, 0.9986, 0.9986, 0.9987, 0.9986, 0.9986, 0.9986, 0.9986, 0.9986, 0.9985, 0.9985, 0.9985, 0.9984, 0.9984, 0.9983, 0.9983, 0.9983, 0.9983, 0.9983, 0.9982, 0.9983, 0.9983, 0.9983, 0.9983]): _vg.add([_i], _w, 'REPLACE')
_vg = ob_icosphere.vertex_groups.new(name='Bone.012')
for _i, _w in zip([348, 349, 350, 351, 352, 353, 354, 355, 356, 357, 358, 359, 360, 361, 362, 363, 364, 365, 366, 368, 370, 372, 374, 376, 378, 380, 382, 384, 386, 388, 390, 392, 394, 396, 398, 400, 402, 404, 406, 408, 410, 412, 414, 416, 418, 420, 422, 424, 426, 428, 430, 431, 432, 433, 434, 435, 436, 437, 438, 439, 440, 441, 442, 443, 444, 445, 446, 447, 448, 449, 450, 451, 452, 453, 454, 455, 456, 457, 458, 459, 460, 461, 462, 463, 464, 465, 466, 467, 468, 469, 470, 471, 472, 473, 474, 475, 476, 477, 478, 479, 480, 481, 482, 483, 484, 485, 486, 487, 488, 489, 490, 491, 492, 493], [1.0, 1.0, 1.0, 1.0, 1.0, 1.0, 1.0, 1.0, 1.0, 1.0, 1.0, 1.0, 1.0, 1.0, 1.0, 1.0, 1.0, 1.0, 0.9767, 0.9772, 0.9778, 0.9785, 0.9792, 0.9799, 0.9806, 0.9812, 0.9818, 0.9822, 0.9826, 0.9828, 0.9829, 0.9828, 0.9826, 0.9823, 0.9818, 0.9812, 0.9806, 0.9799, 0.9792, 0.9785, 0.9778, 0.9772, 0.9767, 0.9763, 0.9759, 0.9757, 0.9757, 0.9757, 0.9759, 0.9762, 0.06321, 0.06236, 0.06139, 0.06034, 0.05925, 0.05815, 0.05709, 0.05612, 0.05527, 0.05459, 0.0541, 0.05383, 0.05379, 0.05399, 0.05441, 0.05504, 0.05584, 0.05678, 0.05782, 0.05891, 0.06001, 0.06108, 0.06208, 0.06297, 0.06372, 0.06432, 0.06474, 0.06497, 0.065, 0.06483, 0.06447, 0.06392, 0.8865, 0.8884, 0.8904, 0.8925, 0.8946, 0.8968, 0.8987, 0.9005, 0.9019, 0.903, 0.9036, 0.9038, 0.9035, 0.9027, 0.9016, 0.9001, 0.8983, 0.8962, 0.8941, 0.892, 0.8899, 0.8879, 0.8861, 0.8846, 0.8834, 0.8825, 0.882, 0.8818, 0.8821, 0.8827, 0.8836, 0.8849]): _vg.add([_i], _w, 'REPLACE')
_m = ob_icosphere.modifiers.new('Armature.001', 'ARMATURE')
_m.object = ob_armature_004
ob_lamp.location = (4.076, 1.005, 6.724)
ob_lamp.rotation_euler = (0.6503, 0.05522, 1.866)
ob_lamp.lock_rotations_4d = False
ob_lamp.empty_display_type = 'ARROWS'
ob_lamp.color = (0.0, 0.0, 0.0, 0.0)
ob_lamp.lineart.crease_threshold = 0.0
ob_camera.location = (7.481, -6.508, 6.164)
ob_camera.rotation_euler = (1.109, 0.0, 0.8149)
ob_camera.lock_rotations_4d = False
ob_camera.empty_display_type = 'ARROWS'
ob_camera.color = (0.0, 0.0, 0.0, 0.0)
ob_camera.display_type = 'WIRE'
ob_camera.lineart.crease_threshold = 0.0

# ---- collection membership
col_collection_1.objects.link(ob_armature_004)
col_collection_1.objects.link(ob_icosphere)
col_collection_1.objects.link(ob_lamp)
col_collection_1.objects.link(ob_camera)

# ---- scene / render settings (as saved in the file)
scene.camera = ob_camera
scene.frame_start = 0; scene.frame_end = 50; scene.frame_set(7)
scene.render.engine = 'BLENDER_EEVEE_NEXT'
scene.render.resolution_percentage = 50
scene.render.dither_intensity = 0.0
scene.cycles.use_denoising = False
scene.cycles.samples = 128
scene.cycles.sampling_pattern = 'TABULATED_SOBOL'
scene.cycles.use_adaptive_sampling = False
scene.cycles.use_light_tree = False
scene.cycles.blur_glossy = 0.0
scene.cycles.sample_clamp_indirect = 0.0
scene.view_settings.view_transform = 'Standard'
bpy.context.view_layer.update()
